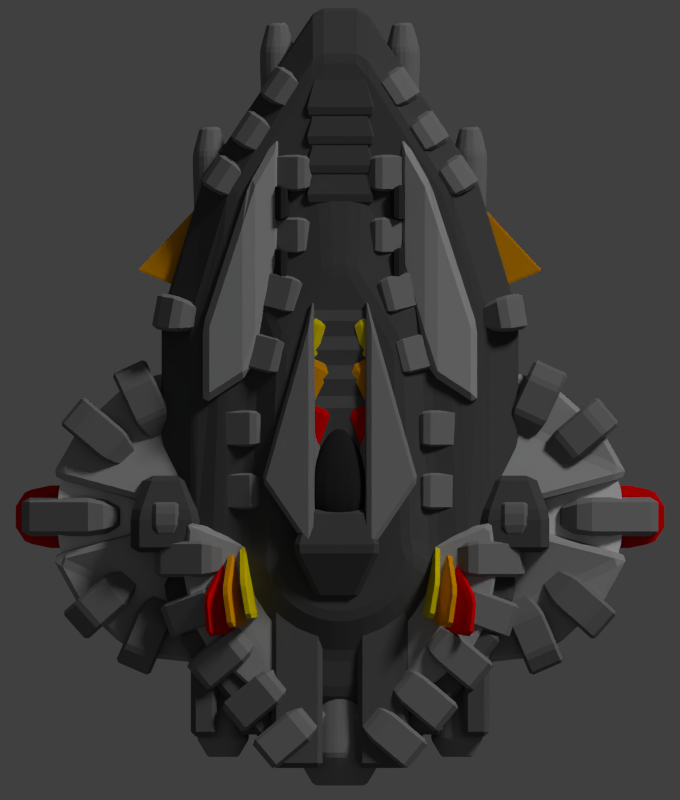 # Source: hai_sea_dragon.blend  (saved by Blender 2.79.0; exported with 4.5.12 LTS)
import bpy
from mathutils import Matrix  # noqa: F401  (used for matrix-valued properties, if any)

bpy.ops.wm.read_factory_settings(use_empty=True)
scene = bpy.context.scene
scene.name = 'Scene'

# ---- collections
col_collection_1 = bpy.data.collections.new('Collection 1'); scene.collection.children.link(col_collection_1)

# ---- materials (node trees are filled in below, after node groups)
mat_material_008 = bpy.data.materials.new('Material.008')
mat_material_008.alpha_threshold = 0.0
mat_material_008.use_transparent_shadow = False
mat_material_008.diffuse_color = (0.1093, 0.1093, 0.1093, 1.0)
mat_material_008.roughness = 0.5
mat_material_032 = bpy.data.materials.new('Material.032')
mat_material_032.alpha_threshold = 0.0
mat_material_032.use_transparent_shadow = False
mat_material_032.diffuse_color = (0.07837, 0.07837, 0.07837, 1.0)
mat_material_032.roughness = 0.5
mat_material_032.specular_intensity = 0.2
mat_material_032.line_color = (0.0, 0.0, 0.0, 1.0)
mat_material_034 = bpy.data.materials.new('Material.034')
mat_material_034.alpha_threshold = 0.0
mat_material_034.use_transparent_shadow = False
mat_material_034.diffuse_color = (0.03594, 0.03594, 0.03594, 1.0)
mat_material_034.roughness = 0.5
mat_material_034.specular_intensity = 0.1
mat_material_034.line_color = (0.0, 0.0, 0.0, 1.0)
mat_material_009 = bpy.data.materials.new('Material.009')
mat_material_009.alpha_threshold = 0.0
mat_material_009.use_transparent_shadow = False
mat_material_009.diffuse_color = (0.214, 0.214, 0.214, 1.0)
mat_material_009.roughness = 0.5
mat_material_009.specular_intensity = 0.1
mat_material_009.line_color = (0.0, 0.0, 0.0, 1.0)
mat_material_026 = bpy.data.materials.new('Material.026')
mat_material_026.alpha_threshold = 0.0
mat_material_026.use_transparent_shadow = False
mat_material_026.diffuse_color = (0.8, 0.6301, 0.0, 1.0)
mat_material_026.roughness = 0.5
mat_material_026.line_color = (0.0, 0.0, 0.0, 1.0)
mat_material_030 = bpy.data.materials.new('Material.030')
mat_material_030.alpha_threshold = 0.0
mat_material_030.use_transparent_shadow = False
mat_material_030.diffuse_color = (0.8, 0.318, 0.0, 1.0)
mat_material_030.roughness = 0.5
mat_material_030.specular_intensity = 0.1739
mat_material_030.line_color = (0.0, 0.0, 0.0, 1.0)
mat_material_012 = bpy.data.materials.new('Material.012')
mat_material_012.alpha_threshold = 0.0
mat_material_012.use_transparent_shadow = False
mat_material_012.diffuse_color = (0.8, 0.0, 0.0, 1.0)
mat_material_012.roughness = 0.5
mat_material_012.specular_intensity = 0.2717
mat_material_012.line_color = (0.0, 0.0, 0.0, 1.0)
mat_material_033 = bpy.data.materials.new('Material.033')
mat_material_033.alpha_threshold = 0.0
mat_material_033.use_transparent_shadow = False
mat_material_033.diffuse_color = (0.3616, 0.3616, 0.3616, 1.0)
mat_material_033.roughness = 0.5
mat_material_033.specular_intensity = 0.2
mat_material_033.line_color = (0.0, 0.0, 0.0, 1.0)
mat_material_023 = bpy.data.materials.new('Material.023')
mat_material_023.alpha_threshold = 0.0
mat_material_023.use_transparent_shadow = False
mat_material_023.diffuse_color = (0.214, 0.214, 0.214, 1.0)
mat_material_023.roughness = 0.5
mat_material_023.specular_intensity = 0.1
mat_material_023.line_color = (0.0, 0.0, 0.0, 1.0)
mat_material_005 = bpy.data.materials.new('Material.005')
mat_material_005.alpha_threshold = 0.0
mat_material_005.use_transparent_shadow = False
mat_material_005.diffuse_color = (0.2585, 0.2585, 0.2585, 1.0)
mat_material_005.roughness = 0.5
mat_material_005.line_color = (0.0, 0.0, 0.0, 1.0)
mat_material_010 = bpy.data.materials.new('Material.010')
mat_material_010.alpha_threshold = 0.0
mat_material_010.use_transparent_shadow = False
mat_material_010.diffuse_color = (0.3672, 0.3672, 0.3672, 1.0)
mat_material_010.roughness = 0.5
mat_material_010.line_color = (0.0, 0.0, 0.0, 1.0)
mat_material_018 = bpy.data.materials.new('Material.018')
mat_material_018.alpha_threshold = 0.0
mat_material_018.use_transparent_shadow = False
mat_material_018.diffuse_color = (0.1789, 0.1789, 0.1789, 1.0)
mat_material_018.roughness = 0.5
mat_material_018.specular_intensity = 0.2
mat_material_018.line_color = (0.0, 0.0, 0.0, 1.0)
mat_material_015 = bpy.data.materials.new('Material.015')
mat_material_015.alpha_threshold = 0.0
mat_material_015.use_transparent_shadow = False
mat_material_015.diffuse_color = (0.214, 0.214, 0.214, 1.0)
mat_material_015.roughness = 0.5
mat_material_015.specular_intensity = 0.1
mat_material_015.line_color = (0.0, 0.0, 0.0, 1.0)
mat_material_013 = bpy.data.materials.new('Material.013')
mat_material_013.alpha_threshold = 0.0
mat_material_013.use_transparent_shadow = False
mat_material_013.diffuse_color = (0.1789, 0.1789, 0.1789, 1.0)
mat_material_013.roughness = 0.5
mat_material_013.line_color = (0.0, 0.0, 0.0, 1.0)
mat_material_011 = bpy.data.materials.new('Material.011')
mat_material_011.alpha_threshold = 0.0
mat_material_011.use_transparent_shadow = False
mat_material_011.roughness = 0.5
mat_material_011.line_color = (0.0, 0.0, 0.0, 1.0)
mat_material_019 = bpy.data.materials.new('Material.019')
mat_material_019.alpha_threshold = 0.0
mat_material_019.use_transparent_shadow = False
mat_material_019.diffuse_color = (0.02309, 0.02309, 0.02309, 1.0)
mat_material_019.roughness = 0.5
mat_material_019.specular_intensity = 0.1
mat_material_019.line_color = (0.0, 0.0, 0.0, 1.0)
mat_material_024 = bpy.data.materials.new('Material.024')
mat_material_024.alpha_threshold = 0.0
mat_material_024.use_transparent_shadow = False
mat_material_024.diffuse_color = (0.214, 0.214, 0.214, 1.0)
mat_material_024.roughness = 0.5
mat_material_024.specular_intensity = 0.1
mat_material_024.line_color = (0.0, 0.0, 0.0, 1.0)
mat_material_025 = bpy.data.materials.new('Material.025')
mat_material_025.alpha_threshold = 0.0
mat_material_025.use_transparent_shadow = False
mat_material_025.diffuse_color = (0.8, 0.0, 0.0, 1.0)
mat_material_025.roughness = 0.5
mat_material_025.specular_intensity = 0.2717
mat_material_025.line_color = (0.0, 0.0, 0.0, 1.0)
mat_material_031 = bpy.data.materials.new('Material.031')
mat_material_031.alpha_threshold = 0.0
mat_material_031.use_transparent_shadow = False
mat_material_031.diffuse_color = (0.8, 0.318, 0.0, 1.0)
mat_material_031.roughness = 0.5
mat_material_031.specular_intensity = 0.1739
mat_material_031.line_color = (0.0, 0.0, 0.0, 1.0)

# ---- material node trees

# ---- world
world_world = bpy.data.worlds.new('World'); scene.world = world_world
world_world.color = (0.05088, 0.05088, 0.05088)
world_world.use_sun_shadow = False
world_world.sun_shadow_jitter_overblur = 0.0
world_world.cycles.sampling_method = 'NONE'
world_world.cycles.sample_map_resolution = 256

# ---- cameras
cam_camera = bpy.data.cameras.new('Camera')
cam_camera.type = 'ORTHO'
cam_camera.clip_end = 100.0
cam_camera.lens = 35.0
cam_camera.sensor_width = 32.0
cam_camera.sensor_height = 18.0
cam_camera.ortho_scale = 12.1
cam_camera.dof.focus_distance = 0.0
cam_camera.dof.aperture_fstop = 128.0

# ---- lights
light_point_007 = bpy.data.lights.new('Point.007', 'POINT')
light_point_007.color = (0.8372, 0.9051, 1.0)
light_point_007.transmission_factor = 0.0
light_point_007.energy = 100.0
light_point_007.shadow_buffer_clip_start = 0.5
light_point_007.shadow_soft_size = 0.1
light_point_007.shadow_maximum_resolution = 0.006
light_point_007.use_absolute_resolution = True
light_point_007.cycles.use_multiple_importance_sampling = False
light_point_006 = bpy.data.lights.new('Point.006', 'POINT')
light_point_006.color = (0.8372, 0.9051, 1.0)
light_point_006.transmission_factor = 0.0
light_point_006.energy = 100.0
light_point_006.shadow_buffer_clip_start = 0.5
light_point_006.shadow_soft_size = 0.1
light_point_006.shadow_maximum_resolution = 0.006
light_point_006.use_absolute_resolution = True
light_point_006.cycles.use_multiple_importance_sampling = False
light_point_005 = bpy.data.lights.new('Point.005', 'POINT')
light_point_005.color = (0.8372, 0.9051, 1.0)
light_point_005.transmission_factor = 0.0
light_point_005.energy = 100.0
light_point_005.shadow_buffer_clip_start = 0.5
light_point_005.shadow_soft_size = 0.1
light_point_005.shadow_maximum_resolution = 0.006
light_point_005.use_absolute_resolution = True
light_point_005.cycles.use_multiple_importance_sampling = False
light_point_004 = bpy.data.lights.new('Point.004', 'POINT')
light_point_004.color = (0.8372, 0.9051, 1.0)
light_point_004.transmission_factor = 0.0
light_point_004.energy = 100.0
light_point_004.shadow_buffer_clip_start = 0.5
light_point_004.shadow_soft_size = 0.1
light_point_004.shadow_maximum_resolution = 0.006
light_point_004.use_absolute_resolution = True
light_point_004.cycles.use_multiple_importance_sampling = False
light_point_003 = bpy.data.lights.new('Point.003', 'POINT')
light_point_003.color = (0.8372, 0.9051, 1.0)
light_point_003.transmission_factor = 0.0
light_point_003.energy = 100.0
light_point_003.shadow_buffer_clip_start = 0.5
light_point_003.shadow_soft_size = 0.1
light_point_003.shadow_maximum_resolution = 0.006
light_point_003.use_absolute_resolution = True
light_point_003.cycles.use_multiple_importance_sampling = False
light_point_002 = bpy.data.lights.new('Point.002', 'POINT')
light_point_002.color = (0.8372, 0.9051, 1.0)
light_point_002.transmission_factor = 0.0
light_point_002.energy = 100.0
light_point_002.shadow_buffer_clip_start = 0.5
light_point_002.shadow_soft_size = 0.1
light_point_002.shadow_maximum_resolution = 0.006
light_point_002.use_absolute_resolution = True
light_point_002.cycles.use_multiple_importance_sampling = False
light_point_001 = bpy.data.lights.new('Point.001', 'POINT')
light_point_001.color = (0.8372, 0.9051, 1.0)
light_point_001.transmission_factor = 0.0
light_point_001.energy = 100.0
light_point_001.shadow_buffer_clip_start = 0.5
light_point_001.shadow_soft_size = 0.1
light_point_001.shadow_maximum_resolution = 0.006
light_point_001.use_absolute_resolution = True
light_point_001.cycles.use_multiple_importance_sampling = False
light_point = bpy.data.lights.new('Point', 'POINT')
light_point.color = (0.8372, 0.9051, 1.0)
light_point.transmission_factor = 0.0
light_point.energy = 100.0
light_point.shadow_buffer_clip_start = 0.5
light_point.shadow_soft_size = 0.1
light_point.shadow_maximum_resolution = 0.006
light_point.use_absolute_resolution = True
light_point.cycles.use_multiple_importance_sampling = False
light_sun = bpy.data.lights.new('Sun', 'SUN')
light_sun.transmission_factor = 0.0
light_sun.angle = 0.1993
light_sun.energy = 1.5
light_sun.shadow_buffer_clip_start = 0.5
light_sun.shadow_soft_size = 0.1
light_sun.shadow_cascade_max_distance = 1000.0
light_sun.cycles.use_multiple_importance_sampling = False

# ---- meshes
me_cube_044 = bpy.data.meshes.new('Cube.044')
me_cube_044.from_pydata([(-0.4663, -0.4555, -0.2947), (-0.7431, 0.1803, -0.3436), (0.7431, 0.1803, -0.3436), (0.4663, -0.4555, -0.2947), (-0.4663, -0.4555, 0.2947), (-0.7431, 0.1803, 0.3436), (0.7431, 0.1803, 0.3436), (0.4663, -0.4555, 0.2947), (-0.4459, 0.5225, -0.2061), (0.4459, 0.5225, -0.2061), (-0.4459, 0.5225, 0.2061), (0.4459, 0.5225, 0.2061)], [], [(4, 5, 1, 0), (2, 1, 8, 9), (6, 7, 3, 2), (7, 4, 0, 3), (0, 1, 2, 3), (7, 6, 5, 4), (10, 11, 9, 8), (6, 2, 9, 11), (5, 6, 11, 10), (1, 5, 10, 8)])
me_cube_044.materials.append(mat_material_008)
me_cube_044.use_remesh_preserve_volume = False
me_cube_044.use_remesh_preserve_attributes = False
me_cube_044.use_mirror_vertex_groups = False
me_cube_044.update()
me_cylinder = bpy.data.meshes.new('Cylinder')
me_cylinder.from_pydata([(2.332, -0.717, -1.092), (2.224, -0.937, 1.543), (2.647, -1.771, -1.047), (2.647, -1.771, 1.047), (2.493, -2.277, -1.047), (2.493, -2.277, 1.047), (2.244, -2.744, -1.047), (2.244, -2.744, 1.047), (1.908, -3.153, -1.047), (1.908, -3.153, 1.047), (1.499, -3.489, -1.047), (1.499, -3.489, 1.047), (1.033, -3.738, -1.047), (1.033, -3.738, 1.047), (0.5265, -3.891, -1.047), (0.5265, -3.891, 1.047), (-1.874e-06, -3.943, -1.047), (-1.874e-06, -3.943, 1.047), (-0.5265, -3.891, -1.047), (-0.5265, -3.891, 1.047), (-1.033, -3.738, -1.047), (-1.033, -3.738, 1.047), (-1.499, -3.489, -1.047), (-1.499, -3.489, 1.047), (-1.908, -3.153, -1.047), (-1.908, -3.153, 1.047), (-2.244, -2.744, -1.047), (-2.244, -2.744, 1.047), (-2.493, -2.277, -1.047), (-2.493, -2.277, 1.047), (-2.647, -1.771, -1.047), (-2.647, -1.771, 1.047), (-2.332, -0.717, -1.092), (-2.224, -0.937, 1.543), (2.05, -1.245, -2.032), (1.877, -1.245, 2.032), (2.01, -1.645, -2.032), (2.01, -1.645, 2.032), (1.894, -2.029, -2.032), (1.894, -2.029, 2.032), (1.704, -2.384, -2.032), (1.704, -2.384, 2.032), (1.449, -2.694, -2.032), (1.449, -2.694, 2.032), (1.139, -2.949, -2.032), (1.139, -2.949, 2.032), (0.7844, -3.139, -2.032), (0.7844, -3.139, 2.032), (0.3999, -3.255, -2.032), (0.3999, -3.255, 2.032), (-1.569e-06, -3.295, -2.032), (-1.592e-06, -3.295, 2.032), (-0.3999, -3.255, -2.032), (-0.3999, -3.255, 2.032), (-0.7845, -3.139, -2.032), (-0.7845, -3.139, 2.032), (-1.139, -2.949, -2.032), (-1.139, -2.949, 2.032), (-1.449, -2.694, -2.032), (-1.449, -2.694, 2.032), (-1.704, -2.384, -2.032), (-1.704, -2.384, 2.032), (-1.894, -2.029, -2.032), (-1.894, -2.029, 2.032), (-2.01, -1.645, -2.032), (-2.01, -1.645, 2.032), (-2.05, -1.245, -2.032), (-1.877, -1.245, 2.032), (2.332, 2.56, -1.092), (2.224, 2.39, 1.543), (-2.224, 2.39, 1.543), (-2.332, 2.56, -1.092), (1.771, 4.401, -1.943), (1.655, 4.268, 1.954), (-1.771, 4.401, -1.943), (-1.655, 4.268, 1.954), (-0.3524, 6.334, -2.032), (-0.3524, 6.334, 2.032), (0.3524, 6.334, -2.032), (0.3524, 6.334, 2.032), (2.699, -1.245, 0.3491), (2.699, -1.245, -0.3491), (2.647, -1.771, 0.3491), (2.647, -1.771, -0.3491), (2.493, -2.277, 0.3491), (2.493, -2.277, -0.3491), (2.244, -2.744, 0.3491), (2.244, -2.744, -0.3491), (1.908, -3.153, 0.3491), (1.908, -3.153, -0.3491), (1.499, -3.489, 0.3491), (1.499, -3.489, -0.3491), (1.033, -3.738, 0.3491), (1.033, -3.738, -0.3491), (0.5265, -3.891, 0.3491), (0.5265, -3.891, -0.3491), (-1.874e-06, -3.943, 0.3491), (-1.874e-06, -3.943, -0.3491), (-0.5265, -3.891, 0.3491), (-0.5265, -3.891, -0.3491), (-1.033, -3.738, 0.3491), (-1.033, -3.738, -0.3491), (-1.499, -3.489, 0.3491), (-1.499, -3.489, -0.3491), (-1.908, -3.153, 0.3491), (-1.908, -3.153, -0.3491), (-2.244, -2.744, 0.3491), (-2.244, -2.744, -0.3491), (-2.493, -2.277, 0.3491), (-2.493, -2.277, -0.3491), (-2.647, -1.771, 0.3491), (-2.647, -1.771, -0.3491), (-2.699, -1.245, 0.3491), (-2.699, -1.245, -0.3491), (2.699, 2.418, 0.3491), (2.699, 2.418, -0.3491), (-2.699, 2.418, 0.3491), (-2.699, 2.418, -0.3491), (-2.05, 4.548, -0.6772), (-2.05, 4.548, 0.6772), (2.05, 4.548, -0.6772), (2.05, 4.548, 0.6772), (-0.3524, 7.07, -0.6772), (-0.3524, 7.07, 0.6772), (0.3524, 7.07, -0.6772), (0.3524, 7.07, 0.6772), (1.505, -1.48, 2.152), (1.405, -1.18, 2.152), (1.418, -1.768, 2.152), (1.276, -2.033, 2.152), (1.085, -2.265, 2.152), (0.8524, -2.456, 2.152), (0.5871, -2.598, 2.152), (0.2993, -2.685, 2.152), (-1.351e-06, -2.715, 2.152), (-0.2993, -2.685, 2.152), (-0.5872, -2.598, 2.152), (-0.8524, -2.456, 2.152), (-1.085, -2.265, 2.152), (-1.276, -2.033, 2.152), (-1.418, -1.768, 2.152), (-1.505, -1.48, 2.152), (-1.405, -1.18, 2.152), (1.239, 2.946, 2.093), (-1.239, 2.946, 2.093), (-0.2637, 4.492, 2.152), (0.2637, 4.492, 2.152), (1.095, -1.249, 2.849), (1.022, -1.031, 2.849), (1.031, -1.458, 2.849), (0.9283, -1.651, 2.849), (0.7894, -1.82, 2.849), (0.6203, -1.959, 2.849), (0.4272, -2.062, 2.849), (0.2178, -2.126, 2.849), (-1.15e-06, -2.147, 2.849), (-0.2178, -2.126, 2.849), (-0.4272, -2.062, 2.849), (-0.6203, -1.959, 2.849), (-0.7894, -1.82, 2.849), (-0.9283, -1.651, 2.849), (-1.031, -1.458, 2.849), (-1.095, -1.249, 2.849), (-1.022, -1.031, 2.849), (0.9012, 1.972, 2.807), (-0.9012, 1.972, 2.807), (-0.1919, 3.097, 2.849), (0.1919, 3.097, 2.849)], [], [(80, 1, 3, 82), (82, 3, 5, 84), (84, 5, 7, 86), (86, 7, 9, 88), (88, 9, 11, 90), (90, 11, 13, 92), (92, 13, 15, 94), (94, 15, 17, 96), (96, 17, 19, 98), (98, 19, 21, 100), (100, 21, 23, 102), (102, 23, 25, 104), (104, 25, 27, 106), (106, 27, 29, 108), (108, 29, 31, 110), (110, 31, 33, 112), (0, 34, 72, 68), (4, 6, 40, 38), (22, 24, 58, 56), (7, 5, 39, 41), (25, 23, 57, 59), (6, 8, 42, 40), (24, 26, 60, 58), (9, 7, 41, 43), (27, 25, 59, 61), (112, 33, 70, 116), (8, 10, 44, 42), (26, 28, 62, 60), (11, 9, 43, 45), (29, 27, 61, 63), (10, 12, 46, 44), (33, 67, 75, 70), (28, 30, 64, 62), (13, 11, 45, 47), (31, 29, 63, 65), (12, 14, 48, 46), (30, 32, 66, 64), (15, 13, 47, 49), (33, 31, 65, 67), (14, 16, 50, 48), (66, 32, 71, 74), (17, 15, 49, 51), (16, 18, 52, 50), (19, 17, 51, 53), (0, 2, 36, 34), (18, 20, 54, 52), (3, 1, 35, 37), (35, 1, 69, 73), (21, 19, 53, 55), (2, 4, 38, 36), (20, 22, 56, 54), (5, 3, 37, 39), (81, 0, 68, 115), (23, 21, 55, 57), (117, 118, 74, 71), (115, 68, 72, 120), (72, 74, 76, 78), (65, 63, 140, 141), (34, 36, 38, 40, 42, 44, 46, 48, 50, 52, 54, 56, 58, 60, 62, 64, 66, 74, 72), (122, 124, 78, 76), (119, 75, 77, 123), (57, 55, 136, 137), (120, 72, 78, 124), (73, 121, 125, 79), (121, 120, 124, 125), (74, 118, 122, 76), (118, 119, 123, 122), (77, 79, 125, 123), (123, 125, 124, 122), (69, 114, 121, 73), (114, 115, 120, 121), (70, 75, 119, 116), (116, 119, 118, 117), (1, 80, 114, 69), (80, 81, 115, 114), (32, 113, 117, 71), (113, 112, 116, 117), (30, 111, 113, 32), (111, 110, 112, 113), (28, 109, 111, 30), (109, 108, 110, 111), (26, 107, 109, 28), (107, 106, 108, 109), (24, 105, 107, 26), (105, 104, 106, 107), (22, 103, 105, 24), (103, 102, 104, 105), (20, 101, 103, 22), (101, 100, 102, 103), (18, 99, 101, 20), (99, 98, 100, 101), (16, 97, 99, 18), (97, 96, 98, 99), (14, 95, 97, 16), (95, 94, 96, 97), (12, 93, 95, 14), (93, 92, 94, 95), (10, 91, 93, 12), (91, 90, 92, 93), (8, 89, 91, 10), (89, 88, 90, 91), (6, 87, 89, 8), (87, 86, 88, 89), (4, 85, 87, 6), (85, 84, 86, 87), (2, 83, 85, 4), (83, 82, 84, 85), (0, 81, 83, 2), (81, 80, 82, 83), (142, 141, 162, 163), (126, 127, 148, 147), (43, 41, 129, 130), (51, 49, 133, 134), (59, 57, 137, 138), (37, 35, 127, 126), (77, 75, 144, 145), (67, 65, 141, 142), (45, 43, 130, 131), (73, 79, 146, 143), (53, 51, 134, 135), (75, 67, 142, 144), (61, 59, 138, 139), (39, 37, 126, 128), (35, 73, 143, 127), (47, 45, 131, 132), (55, 53, 135, 136), (63, 61, 139, 140), (41, 39, 128, 129), (79, 77, 145, 146), (49, 47, 132, 133), (147, 148, 164, 165, 163, 162, 161, 160, 159, 158, 157, 156, 155, 154, 153, 152, 151, 150, 149), (165, 164, 167, 166), (135, 134, 155, 156), (128, 126, 147, 149), (127, 143, 164, 148), (136, 135, 156, 157), (129, 128, 149, 150), (144, 142, 163, 165), (137, 136, 157, 158), (130, 129, 150, 151), (138, 137, 158, 159), (131, 130, 151, 152), (146, 145, 166, 167), (139, 138, 159, 160), (132, 131, 152, 153), (145, 144, 165, 166), (140, 139, 160, 161), (133, 132, 153, 154), (143, 146, 167, 164), (141, 140, 161, 162), (134, 133, 154, 155)])
me_cylinder.materials.append(mat_material_032)
me_cylinder.use_remesh_preserve_volume = False
me_cylinder.use_remesh_preserve_attributes = False
me_cylinder.use_mirror_vertex_groups = False
me_cylinder.update()
me_cube_001 = bpy.data.meshes.new('Cube.001')
me_cube_001.from_pydata([(-0.3765, -0.1174, -0.2947), (-0.3765, 0.1188, -0.5112), (0.3765, 0.1188, -0.5112), (0.3765, -0.1174, -0.2947), (-0.3765, -0.1174, 0.2947), (-0.3765, 0.1188, 0.5112), (0.3765, 0.1188, 0.5112), (0.3765, -0.1174, 0.2947), (-0.2259, 0.2459, -0.3067), (0.2259, 0.2459, -0.3067), (-0.2259, 0.2459, 0.3067), (0.2259, 0.2459, 0.3067)], [], [(4, 5, 1, 0), (2, 1, 8, 9), (6, 7, 3, 2), (7, 4, 0, 3), (0, 1, 2, 3), (7, 6, 5, 4), (10, 11, 9, 8), (6, 2, 9, 11), (5, 6, 11, 10), (1, 5, 10, 8)])
me_cube_001.materials.append(mat_material_034)
me_cube_001.use_remesh_preserve_volume = False
me_cube_001.use_remesh_preserve_attributes = False
me_cube_001.use_mirror_vertex_groups = False
me_cube_001.update()
me_cube_041 = bpy.data.meshes.new('Cube.041')
me_cube_041.from_pydata([(-0.4663, -0.4555, -0.2947), (-0.7431, 0.1803, -0.3526), (0.7431, 0.1803, -0.3526), (0.4663, -0.4555, -0.2947), (-0.4663, -0.4555, 0.2947), (-0.7431, 0.1803, 0.3526), (0.7431, 0.1803, 0.3526), (0.4663, -0.4555, 0.2947), (-0.4459, 0.5225, -0.2116), (0.4459, 0.5225, -0.2116), (-0.4459, 0.5225, 0.2116), (0.4459, 0.5225, 0.2116)], [], [(4, 5, 1, 0), (2, 1, 8, 9), (6, 7, 3, 2), (7, 4, 0, 3), (0, 1, 2, 3), (7, 6, 5, 4), (10, 11, 9, 8), (6, 2, 9, 11), (5, 6, 11, 10), (1, 5, 10, 8)])
me_cube_041.materials.append(mat_material_032)
me_cube_041.use_remesh_preserve_volume = False
me_cube_041.use_remesh_preserve_attributes = False
me_cube_041.use_mirror_vertex_groups = False
me_cube_041.update()
me_cube_040 = bpy.data.meshes.new('Cube.040')
me_cube_040.from_pydata([(-0.3765, -0.4555, -0.2181), (-0.3765, -0.1901, -0.3783), (0.3765, -0.1901, -0.3783), (0.3765, -0.4555, -0.2181), (-0.3765, -0.4555, 0.2181), (-0.3765, -0.1901, 0.3783), (0.3765, -0.1901, 0.3783), (0.3765, -0.4555, 0.2181), (-0.2259, 0.1522, -0.227), (0.2259, 0.1522, -0.227), (-0.2259, 0.1522, 0.227), (0.2259, 0.1522, 0.227)], [], [(4, 5, 1, 0), (2, 1, 8, 9), (6, 7, 3, 2), (7, 4, 0, 3), (0, 1, 2, 3), (7, 6, 5, 4), (10, 11, 9, 8), (6, 2, 9, 11), (5, 6, 11, 10), (1, 5, 10, 8)])
me_cube_040.materials.append(mat_material_009)
me_cube_040.use_remesh_preserve_volume = False
me_cube_040.use_remesh_preserve_attributes = False
me_cube_040.use_mirror_vertex_groups = False
me_cube_040.update()
me_cube_039 = bpy.data.meshes.new('Cube.039')
me_cube_039.from_pydata([(-0.3765, -0.4555, -0.2181), (-0.3765, -0.1901, -0.3783), (0.3765, -0.1901, -0.3783), (0.3765, -0.4555, -0.2181), (-0.3765, -0.4555, 0.2181), (-0.3765, -0.1901, 0.3783), (0.3765, -0.1901, 0.3783), (0.3765, -0.4555, 0.2181), (-0.2259, 0.1522, -0.227), (0.2259, 0.1522, -0.227), (-0.2259, 0.1522, 0.227), (0.2259, 0.1522, 0.227)], [], [(4, 5, 1, 0), (2, 1, 8, 9), (6, 7, 3, 2), (7, 4, 0, 3), (0, 1, 2, 3), (7, 6, 5, 4), (10, 11, 9, 8), (6, 2, 9, 11), (5, 6, 11, 10), (1, 5, 10, 8)])
me_cube_039.materials.append(mat_material_009)
me_cube_039.use_remesh_preserve_volume = False
me_cube_039.use_remesh_preserve_attributes = False
me_cube_039.use_mirror_vertex_groups = False
me_cube_039.update()
me_cube_038 = bpy.data.meshes.new('Cube.038')
me_cube_038.from_pydata([(-0.4469, -0.1914, -0.2235), (0.4469, -0.1914, -0.2235), (-0.4469, -0.1914, 0.2235), (0.4469, -0.1914, 0.2235), (-0.4469, 0.1914, -0.2235), (0.4469, 0.1914, -0.2235), (-0.4469, 0.1914, 0.2235), (0.4469, 0.1914, 0.2235)], [], [(1, 0, 4, 5), (6, 7, 5, 4), (3, 1, 5, 7), (2, 3, 7, 6), (0, 2, 6, 4), (2, 0, 1, 3)])
me_cube_038.materials.append(mat_material_026)
me_cube_038.use_remesh_preserve_volume = False
me_cube_038.use_remesh_preserve_attributes = False
me_cube_038.use_mirror_vertex_groups = False
me_cube_038.update()
me_cube_037 = bpy.data.meshes.new('Cube.037')
me_cube_037.from_pydata([(-0.4469, -0.2181, -0.2235), (0.4469, -0.2181, -0.2235), (-0.4469, -0.2181, 0.2235), (0.4469, -0.2181, 0.2235), (-0.4469, 0.3018, -0.2235), (0.4469, 0.3018, -0.2235), (-0.4469, 0.3018, 0.2235), (0.4469, 0.3018, 0.2235)], [], [(1, 0, 4, 5), (6, 7, 5, 4), (3, 1, 5, 7), (2, 3, 7, 6), (0, 2, 6, 4), (2, 0, 1, 3)])
me_cube_037.materials.append(mat_material_030)
me_cube_037.use_remesh_preserve_volume = False
me_cube_037.use_remesh_preserve_attributes = False
me_cube_037.use_mirror_vertex_groups = False
me_cube_037.update()
me_cube_036 = bpy.data.meshes.new('Cube.036')
me_cube_036.from_pydata([(-0.2905, -0.4479, -0.2235), (-0.4469, -0.0903, -0.2235), (0.4469, -0.0903, -0.2235), (0.2905, -0.4479, -0.2235), (-0.2905, -0.4479, 0.2235), (-0.4469, -0.0903, 0.2235), (0.4469, -0.0903, 0.2235), (0.2905, -0.4479, 0.2235), (-0.4469, 0.3876, -0.2235), (0.4469, 0.3876, -0.2235), (-0.4469, 0.3876, 0.2235), (0.4469, 0.3876, 0.2235)], [], [(4, 5, 1, 0), (2, 1, 8, 9), (6, 7, 3, 2), (7, 4, 0, 3), (0, 1, 2, 3), (7, 6, 5, 4), (10, 11, 9, 8), (6, 2, 9, 11), (5, 6, 11, 10), (1, 5, 10, 8)])
me_cube_036.materials.append(mat_material_012)
me_cube_036.use_remesh_preserve_volume = False
me_cube_036.use_remesh_preserve_attributes = False
me_cube_036.use_mirror_vertex_groups = False
me_cube_036.update()
me_cube_034 = bpy.data.meshes.new('Cube.034')
me_cube_034.from_pydata([(-0.3765, -0.4555, -0.2947), (-0.3765, 0.1803, -0.5112), (0.3765, 0.1803, -0.5112), (0.3765, -0.4555, -0.2947), (-0.3765, -0.4555, 0.2947), (-0.3765, 0.1803, 0.5112), (0.3765, 0.1803, 0.5112), (0.3765, -0.4555, 0.2947), (-0.2259, 0.5225, -0.3067), (0.2259, 0.5225, -0.3067), (-0.2259, 0.5225, 0.3067), (0.2259, 0.5225, 0.3067)], [], [(4, 5, 1, 0), (2, 1, 8, 9), (6, 7, 3, 2), (7, 4, 0, 3), (0, 1, 2, 3), (7, 6, 5, 4), (10, 11, 9, 8), (6, 2, 9, 11), (5, 6, 11, 10), (1, 5, 10, 8)])
me_cube_034.materials.append(mat_material_009)
me_cube_034.use_remesh_preserve_volume = False
me_cube_034.use_remesh_preserve_attributes = False
me_cube_034.use_mirror_vertex_groups = False
me_cube_034.update()
me_cube_033 = bpy.data.meshes.new('Cube.033')
me_cube_033.from_pydata([(-0.3765, -0.4555, -0.2947), (-0.3765, 0.1803, -0.5112), (0.3765, 0.1803, -0.5112), (0.3765, -0.4555, -0.2947), (-0.3765, -0.4555, 0.2947), (-0.3765, 0.1803, 0.5112), (0.3765, 0.1803, 0.5112), (0.3765, -0.4555, 0.2947), (-0.2259, 0.5225, -0.3067), (0.2259, 0.5225, -0.3067), (-0.2259, 0.5225, 0.3067), (0.2259, 0.5225, 0.3067)], [], [(4, 5, 1, 0), (2, 1, 8, 9), (6, 7, 3, 2), (7, 4, 0, 3), (0, 1, 2, 3), (7, 6, 5, 4), (10, 11, 9, 8), (6, 2, 9, 11), (5, 6, 11, 10), (1, 5, 10, 8)])
me_cube_033.materials.append(mat_material_009)
me_cube_033.use_remesh_preserve_volume = False
me_cube_033.use_remesh_preserve_attributes = False
me_cube_033.use_mirror_vertex_groups = False
me_cube_033.update()
me_cube_032 = bpy.data.meshes.new('Cube.032')
me_cube_032.from_pydata([(-0.3765, -0.4555, -0.2947), (-0.3765, 0.1803, -0.5112), (0.3765, 0.1803, -0.5112), (0.3765, -0.4555, -0.2947), (-0.3765, -0.4555, 0.2947), (-0.3765, 0.1803, 0.5112), (0.3765, 0.1803, 0.5112), (0.3765, -0.4555, 0.2947), (-0.2259, 0.5225, -0.3067), (0.2259, 0.5225, -0.3067), (-0.2259, 0.5225, 0.3067), (0.2259, 0.5225, 0.3067)], [], [(4, 5, 1, 0), (2, 1, 8, 9), (6, 7, 3, 2), (7, 4, 0, 3), (0, 1, 2, 3), (7, 6, 5, 4), (10, 11, 9, 8), (6, 2, 9, 11), (5, 6, 11, 10), (1, 5, 10, 8)])
me_cube_032.materials.append(mat_material_009)
me_cube_032.use_remesh_preserve_volume = False
me_cube_032.use_remesh_preserve_attributes = False
me_cube_032.use_mirror_vertex_groups = False
me_cube_032.update()
me_cube_031 = bpy.data.meshes.new('Cube.031')
me_cube_031.from_pydata([(-0.05944, 0.4066, -0.2161), (-0.05944, 0.4066, 0.853), (-0.05944, 3.28, -0.2161), (-0.05944, 3.28, 0.853), (0.6378, -0.04871, -0.1037), (0.6378, -0.04871, 0.7406), (0.6378, 1.144, -0.1037), (0.6378, 1.144, 0.7406), (-0.5481, 4.151, -0.06973), (-0.5481, 2.065, -0.06973), (-0.5481, 2.065, 0.7067), (-0.5481, 4.151, 0.7067)], [], [(1, 3, 11, 10), (2, 3, 7, 6), (6, 7, 5, 4), (4, 5, 1, 0), (2, 6, 4, 0), (7, 3, 1, 5), (9, 10, 11, 8), (2, 0, 9, 8), (3, 2, 8, 11), (0, 1, 10, 9)])
me_cube_031.materials.append(mat_material_033)
me_cube_031.use_remesh_preserve_volume = False
me_cube_031.use_remesh_preserve_attributes = False
me_cube_031.use_mirror_vertex_groups = False
me_cube_031.update()
me_cylinder_007 = bpy.data.meshes.new('Cylinder.007')
me_cylinder_007.from_pydata([(-8.933e-08, 0.2708, 1.417), (-8.933e-08, 0.2708, 1.688), (0.1354, 0.2345, 1.417), (0.1354, 0.2345, 1.688), (0.2345, 0.1354, 1.417), (0.2345, 0.1354, 1.688), (0.2708, -2.893e-08, 1.417), (0.2708, -8.489e-09, 1.688), (0.2345, -0.1354, 1.417), (0.2345, -0.1354, 1.688), (0.1354, -0.2345, 1.417), (0.1354, -0.2345, 1.688), (-4.844e-08, -0.2708, 1.417), (-4.844e-08, -0.2708, 1.688), (-0.1354, -0.2345, 1.417), (-0.1354, -0.2345, 1.688), (-0.2345, -0.1354, 1.417), (-0.2345, -0.1354, 1.688), (-0.2708, -1.43e-07, 1.417), (-0.2708, -1.226e-07, 1.688), (-0.2345, 0.1354, 1.417), (-0.2345, 0.1354, 1.688), (-0.1354, 0.2345, 1.417), (-0.1354, 0.2345, 1.688), (-1.313e-07, 0.1625, 2.094), (0.08124, 0.1407, 2.094), (0.1407, 0.08124, 2.094), (0.1625, -2.969e-08, 2.094), (0.1407, -0.08124, 2.094), (0.08124, -0.1407, 2.094), (-1.068e-07, -0.1625, 2.094), (-0.08124, -0.1407, 2.094), (-0.1407, -0.08124, 2.094), (-0.1625, -9.813e-08, 2.094), (-0.1407, 0.08124, 2.094), (-0.08124, 0.1407, 2.094), (1.033e-07, 0.1625, -1.833), (0.08124, 0.1407, -1.833), (0.1407, 0.08124, -1.833), (0.1625, -3.926e-08, -1.833), (0.1407, -0.08124, -1.833), (0.08124, -0.1407, -1.833), (1.278e-07, -0.1625, -1.833), (-0.08124, -0.1407, -1.833), (-0.1407, -0.08124, -1.833), (-0.1625, -1.077e-07, -1.833), (-0.1407, 0.08124, -1.833), (-0.08124, 0.1407, -1.833)], [], [(0, 1, 3, 2), (2, 3, 5, 4), (4, 5, 7, 6), (6, 7, 9, 8), (8, 9, 11, 10), (10, 11, 13, 12), (12, 13, 15, 14), (14, 15, 17, 16), (16, 17, 19, 18), (18, 19, 21, 20), (1, 23, 35, 24), (22, 23, 1, 0), (20, 21, 23, 22), (22, 0, 36, 47), (25, 24, 35, 34, 33, 32, 31, 30, 29, 28, 27, 26), (23, 21, 34, 35), (21, 19, 33, 34), (19, 17, 32, 33), (17, 15, 31, 32), (15, 13, 30, 31), (13, 11, 29, 30), (11, 9, 28, 29), (9, 7, 27, 28), (7, 5, 26, 27), (5, 3, 25, 26), (3, 1, 24, 25), (36, 37, 38, 39, 40, 41, 42, 43, 44, 45, 46, 47), (20, 22, 47, 46), (18, 20, 46, 45), (16, 18, 45, 44), (14, 16, 44, 43), (12, 14, 43, 42), (10, 12, 42, 41), (8, 10, 41, 40), (6, 8, 40, 39), (4, 6, 39, 38), (2, 4, 38, 37), (0, 2, 37, 36)])
me_cylinder_007.materials.append(mat_material_023)
me_cylinder_007.use_remesh_preserve_volume = False
me_cylinder_007.use_remesh_preserve_attributes = False
me_cylinder_007.use_mirror_vertex_groups = False
me_cylinder_007.update()
me_cube_013 = bpy.data.meshes.new('Cube.013')
me_cube_013.from_pydata([(-0.3765, -0.4555, -0.4959), (-0.3765, 0.1803, -0.5112), (0.3765, 0.1803, -0.5112), (0.3765, -0.4555, -0.4959), (-0.3765, -0.4555, 0.4959), (-0.3765, 0.1803, 0.5112), (0.3765, 0.1803, 0.5112), (0.3765, -0.4555, 0.4959), (-0.2259, 0.5225, -0.3067), (0.2259, 0.5225, -0.3067), (-0.2259, 0.5225, 0.3067), (0.2259, 0.5225, 0.3067)], [], [(4, 5, 1, 0), (2, 1, 8, 9), (6, 7, 3, 2), (7, 4, 0, 3), (0, 1, 2, 3), (7, 6, 5, 4), (10, 11, 9, 8), (6, 2, 9, 11), (5, 6, 11, 10), (1, 5, 10, 8)])
me_cube_013.materials.append(mat_material_009)
me_cube_013.use_remesh_preserve_volume = False
me_cube_013.use_remesh_preserve_attributes = False
me_cube_013.use_mirror_vertex_groups = False
me_cube_013.update()
me_cube_012 = bpy.data.meshes.new('Cube.012')
me_cube_012.from_pydata([(-0.3765, -0.4555, -0.3933), (-0.3765, 0.1803, -0.5112), (0.3765, 0.1803, -0.5112), (0.3765, -0.4555, -0.3933), (-0.3765, -0.4555, 0.3933), (-0.3765, 0.1803, 0.5112), (0.3765, 0.1803, 0.5112), (0.3765, -0.4555, 0.3933), (-0.2259, 0.5225, -0.3067), (0.2259, 0.5225, -0.3067), (-0.2259, 0.5225, 0.3067), (0.2259, 0.5225, 0.3067)], [], [(4, 5, 1, 0), (2, 1, 8, 9), (6, 7, 3, 2), (7, 4, 0, 3), (0, 1, 2, 3), (7, 6, 5, 4), (10, 11, 9, 8), (6, 2, 9, 11), (5, 6, 11, 10), (1, 5, 10, 8)])
me_cube_012.materials.append(mat_material_009)
me_cube_012.use_remesh_preserve_volume = False
me_cube_012.use_remesh_preserve_attributes = False
me_cube_012.use_mirror_vertex_groups = False
me_cube_012.update()
me_cube_011 = bpy.data.meshes.new('Cube.011')
me_cube_011.from_pydata([(-0.3765, -0.4555, -0.3933), (-0.3765, 0.1803, -0.5112), (0.3765, 0.1803, -0.5112), (0.3765, -0.4555, -0.3933), (-0.3765, -0.4555, 0.3933), (-0.3765, 0.1803, 0.5112), (0.3765, 0.1803, 0.5112), (0.3765, -0.4555, 0.3933), (-0.2259, 0.5225, -0.3067), (0.2259, 0.5225, -0.3067), (-0.2259, 0.5225, 0.3067), (0.2259, 0.5225, 0.3067)], [], [(4, 5, 1, 0), (2, 1, 8, 9), (6, 7, 3, 2), (7, 4, 0, 3), (0, 1, 2, 3), (7, 6, 5, 4), (10, 11, 9, 8), (6, 2, 9, 11), (5, 6, 11, 10), (1, 5, 10, 8)])
me_cube_011.materials.append(mat_material_009)
me_cube_011.use_remesh_preserve_volume = False
me_cube_011.use_remesh_preserve_attributes = False
me_cube_011.use_mirror_vertex_groups = False
me_cube_011.update()
me_cube_010 = bpy.data.meshes.new('Cube.010')
me_cube_010.from_pydata([(-0.3765, -0.4555, -0.2947), (-0.3765, 0.1803, -0.5112), (0.3765, 0.1803, -0.5112), (0.3765, -0.4555, -0.2947), (-0.3765, -0.4555, 0.2947), (-0.3765, 0.1803, 0.5112), (0.3765, 0.1803, 0.5112), (0.3765, -0.4555, 0.2947), (-0.2259, 0.5225, -0.3067), (0.2259, 0.5225, -0.3067), (-0.2259, 0.5225, 0.3067), (0.2259, 0.5225, 0.3067)], [], [(4, 5, 1, 0), (2, 1, 8, 9), (6, 7, 3, 2), (7, 4, 0, 3), (0, 1, 2, 3), (7, 6, 5, 4), (10, 11, 9, 8), (6, 2, 9, 11), (5, 6, 11, 10), (1, 5, 10, 8)])
me_cube_010.materials.append(mat_material_009)
me_cube_010.use_remesh_preserve_volume = False
me_cube_010.use_remesh_preserve_attributes = False
me_cube_010.use_mirror_vertex_groups = False
me_cube_010.update()
me_cube_008 = bpy.data.meshes.new('Cube.008')
me_cube_008.from_pydata([(-0.1981, -0.8911, -0.5924), (-0.1981, -0.8911, 0.5924), (-0.1981, 0.8911, -0.5924), (-0.1981, 0.8911, 0.5924), (0.1981, -0.8911, -0.5924), (0.1981, -0.8911, 0.5924), (0.1981, 0.8911, -0.5924), (0.1981, 0.8911, 0.5924)], [], [(0, 1, 3, 2), (2, 3, 7, 6), (6, 7, 5, 4), (4, 5, 1, 0), (2, 6, 4, 0), (7, 3, 1, 5)])
me_cube_008.materials.append(mat_material_008)
me_cube_008.use_remesh_preserve_volume = False
me_cube_008.use_remesh_preserve_attributes = False
me_cube_008.use_mirror_vertex_groups = False
me_cube_008.update()
me_cylinder_004 = bpy.data.meshes.new('Cylinder.004')
me_cylinder_004.from_pydata([(4.049e-08, 0.3218, -1.022), (3.45e-08, 0.3938, 0.3085), (0.06278, 0.3156, -1.022), (0.07683, 0.3862, 0.3085), (0.1232, 0.2973, -1.022), (0.1507, 0.3638, 0.3085), (0.1788, 0.2676, -1.022), (0.2188, 0.3274, 0.3085), (0.2276, 0.2276, -1.022), (0.2785, 0.2785, 0.3085), (0.2676, 0.1788, -1.022), (0.3274, 0.2188, 0.3085), (0.2973, 0.1232, -1.022), (0.3638, 0.1507, 0.3085), (0.3156, 0.06278, -1.022), (0.3862, 0.07683, 0.3085), (0.3218, 2.103e-07, -1.022), (0.3938, 2.227e-07, 0.3085), (0.3156, -0.06278, -1.022), (0.3862, -0.07683, 0.3085), (0.2973, -0.1232, -1.022), (0.3638, -0.1507, 0.3085), (0.2676, -0.1788, -1.022), (0.3274, -0.2188, 0.3085), (0.2276, -0.2276, -1.022), (0.2785, -0.2785, 0.3085), (0.1788, -0.2676, -1.022), (0.2188, -0.3274, 0.3085), (0.1232, -0.2973, -1.022), (0.1507, -0.3638, 0.3085), (0.06278, -0.3156, -1.022), (0.07683, -0.3862, 0.3085), (-6.437e-08, -0.3218, -1.022), (-9.382e-08, -0.3938, 0.3085), (-0.06278, -0.3156, -1.022), (-0.07683, -0.3862, 0.3085), (-0.1232, -0.2973, -1.022), (-0.1507, -0.3638, 0.3085), (-0.1788, -0.2676, -1.022), (-0.2188, -0.3274, 0.3085), (-0.2276, -0.2276, -1.022), (-0.2785, -0.2785, 0.3085), (-0.2676, -0.1788, -1.022), (-0.3274, -0.2188, 0.3085), (-0.2973, -0.1232, -1.022), (-0.3638, -0.1507, 0.3085), (-0.3156, -0.06278, -1.022), (-0.3862, -0.07683, 0.3085), (-0.3218, 4.967e-07, -1.022), (-0.3938, 5.732e-07, 0.3085), (-0.3156, 0.06278, -1.022), (-0.3862, 0.07683, 0.3085), (-0.2973, 0.1232, -1.022), (-0.3638, 0.1507, 0.3085), (-0.2676, 0.1788, -1.022), (-0.3274, 0.2188, 0.3085), (-0.2276, 0.2276, -1.022), (-0.2785, 0.2785, 0.3085), (-0.1788, 0.2676, -1.022), (-0.2188, 0.3274, 0.3085), (-0.1232, 0.2973, -1.022), (-0.1507, 0.3638, 0.3085), (-0.06278, 0.3156, -1.022), (-0.07683, 0.3862, 0.3085), (0.04541, 0.2283, 0.5753), (4.361e-08, 0.2328, 0.5753), (0.08907, 0.215, 0.5753), (0.1293, 0.1935, 0.5753), (0.1646, 0.1646, 0.5753), (0.1935, 0.1293, 0.5753), (0.215, 0.08907, 0.5753), (0.2283, 0.04541, 0.5753), (0.2328, 2.579e-07, 0.5753), (0.2283, -0.04541, 0.5753), (0.215, -0.08907, 0.5753), (0.1935, -0.1293, 0.5753), (0.1646, -0.1646, 0.5753), (0.1293, -0.1935, 0.5753), (0.08907, -0.215, 0.5753), (0.04541, -0.2283, 0.5753), (-3.224e-08, -0.2328, 0.5753), (-0.04541, -0.2283, 0.5753), (-0.08907, -0.215, 0.5753), (-0.1293, -0.1935, 0.5753), (-0.1646, -0.1646, 0.5753), (-0.1935, -0.1293, 0.5753), (-0.215, -0.08907, 0.5753), (-0.2283, -0.04541, 0.5753), (-0.2328, 4.651e-07, 0.5753), (-0.2283, 0.04541, 0.5753), (-0.215, 0.08907, 0.5753), (-0.1935, 0.1293, 0.5753), (-0.1646, 0.1646, 0.5753), (-0.1293, 0.1935, 0.5753), (-0.08907, 0.215, 0.5753), (-0.04541, 0.2283, 0.5753)], [], [(0, 1, 3, 2), (2, 3, 5, 4), (4, 5, 7, 6), (6, 7, 9, 8), (8, 9, 11, 10), (10, 11, 13, 12), (12, 13, 15, 14), (14, 15, 17, 16), (16, 17, 19, 18), (18, 19, 21, 20), (20, 21, 23, 22), (22, 23, 25, 24), (24, 25, 27, 26), (26, 27, 29, 28), (28, 29, 31, 30), (30, 31, 33, 32), (32, 33, 35, 34), (34, 35, 37, 36), (36, 37, 39, 38), (38, 39, 41, 40), (40, 41, 43, 42), (42, 43, 45, 44), (44, 45, 47, 46), (46, 47, 49, 48), (48, 49, 51, 50), (50, 51, 53, 52), (52, 53, 55, 54), (54, 55, 57, 56), (56, 57, 59, 58), (58, 59, 61, 60), (9, 7, 67, 68), (60, 61, 63, 62), (62, 63, 1, 0), (0, 2, 4, 6, 8, 10, 12, 14, 16, 18, 20, 22, 24, 26, 28, 30, 32, 34, 36, 38, 40, 42, 44, 46, 48, 50, 52, 54, 56, 58, 60, 62), (64, 65, 95, 94, 93, 92, 91, 90, 89, 88, 87, 86, 85, 84, 83, 82, 81, 80, 79, 78, 77, 76, 75, 74, 73, 72, 71, 70, 69, 68, 67, 66), (27, 25, 76, 77), (45, 43, 85, 86), (63, 61, 94, 95), (19, 17, 72, 73), (37, 35, 81, 82), (55, 53, 90, 91), (11, 9, 68, 69), (29, 27, 77, 78), (47, 45, 86, 87), (3, 1, 65, 64), (1, 63, 95, 65), (21, 19, 73, 74), (39, 37, 82, 83), (57, 55, 91, 92), (13, 11, 69, 70), (31, 29, 78, 79), (49, 47, 87, 88), (5, 3, 64, 66), (23, 21, 74, 75), (41, 39, 83, 84), (59, 57, 92, 93), (15, 13, 70, 71), (33, 31, 79, 80), (51, 49, 88, 89), (7, 5, 66, 67), (25, 23, 75, 76), (43, 41, 84, 85), (61, 59, 93, 94), (17, 15, 71, 72), (35, 33, 80, 81), (53, 51, 89, 90)])
me_cylinder_004.materials.append(mat_material_005)
me_cylinder_004.use_remesh_preserve_volume = False
me_cylinder_004.use_remesh_preserve_attributes = False
me_cylinder_004.use_mirror_vertex_groups = False
me_cylinder_004.update()
me_cube_006 = bpy.data.meshes.new('Cube.006')
me_cube_006.from_pydata([(-0.2104, -1.219, -0.6471), (-0.2104, -1.219, 0.6471), (-0.2104, 1.219, -0.6471), (-0.2104, 1.219, 0.6471), (0.2104, -1.219, -0.6471), (0.2104, -1.219, 0.6471), (0.2104, 1.219, -0.6471), (0.2104, 1.219, 0.6471)], [], [(0, 1, 3, 2), (2, 3, 7, 6), (6, 7, 5, 4), (4, 5, 1, 0), (2, 6, 4, 0), (7, 3, 1, 5)])
me_cube_006.materials.append(mat_material_008)
me_cube_006.use_remesh_preserve_volume = False
me_cube_006.use_remesh_preserve_attributes = False
me_cube_006.use_mirror_vertex_groups = False
me_cube_006.update()
me_cube = bpy.data.meshes.new('Cube')
me_cube.from_pydata([(-0.3872, -1.219, -0.8106), (-0.3872, -1.219, 0.8106), (-0.3872, 1.219, -0.8106), (-0.3872, 1.219, 0.8106), (0.3872, -1.219, -0.8106), (0.3872, -1.219, 0.8106), (0.3872, 1.219, -0.8106), (0.3872, 1.219, 0.8106), (0.1143, 2.506, 0.6402), (0.1143, 2.506, -0.6402), (0.4258, 2.506, -0.6402), (0.4258, 2.506, 0.6402)], [], [(0, 1, 3, 2), (7, 6, 10, 11), (6, 7, 5, 4), (4, 5, 1, 0), (2, 6, 4, 0), (7, 3, 1, 5), (9, 8, 11, 10), (6, 2, 9, 10), (3, 7, 11, 8), (2, 3, 8, 9)])
me_cube.materials.append(mat_material_008)
me_cube.use_remesh_preserve_volume = False
me_cube.use_remesh_preserve_attributes = False
me_cube.use_mirror_vertex_groups = False
me_cube.update()
me_cylinder_003 = bpy.data.meshes.new('Cylinder.003')
me_cylinder_003.from_pydata([(2.205e-08, 0.5512, -1.718), (1.179e-08, 0.6745, 0.5613), (0.1075, 0.5406, -1.718), (0.1316, 0.6615, 0.5613), (0.2109, 0.5092, -1.718), (0.2581, 0.6231, 0.5613), (0.3062, 0.4583, -1.718), (0.3747, 0.5608, 0.5613), (0.3897, 0.3897, -1.718), (0.4769, 0.4769, 0.5613), (0.4583, 0.3062, -1.718), (0.5608, 0.3747, 0.5613), (0.5092, 0.2109, -1.718), (0.6231, 0.2581, 0.5613), (0.5406, 0.1075, -1.718), (0.6615, 0.1316, 0.5613), (0.5512, 1.4e-07, -1.718), (0.6745, 1.612e-07, 0.5613), (0.5406, -0.1075, -1.718), (0.6615, -0.1316, 0.5613), (0.5092, -0.2109, -1.718), (0.6231, -0.2581, 0.5613), (0.4583, -0.3062, -1.718), (0.5608, -0.3747, 0.5613), (0.3897, -0.3897, -1.718), (0.4769, -0.4769, 0.5613), (0.3062, -0.4583, -1.718), (0.3747, -0.5608, 0.5613), (0.2109, -0.5092, -1.718), (0.2581, -0.6231, 0.5613), (0.1075, -0.5406, -1.718), (0.1316, -0.6615, 0.5613), (-1.575e-07, -0.5512, -1.718), (-2.08e-07, -0.6745, 0.5613), (-0.1075, -0.5406, -1.718), (-0.1316, -0.6615, 0.5613), (-0.2109, -0.5092, -1.718), (-0.2581, -0.6231, 0.5613), (-0.3062, -0.4583, -1.718), (-0.3747, -0.5608, 0.5613), (-0.3897, -0.3897, -1.718), (-0.4769, -0.4769, 0.5613), (-0.4583, -0.3062, -1.718), (-0.5608, -0.3747, 0.5613), (-0.5092, -0.2109, -1.718), (-0.6231, -0.2581, 0.5613), (-0.5406, -0.1075, -1.718), (-0.6615, -0.1316, 0.5613), (-0.5512, 6.306e-07, -1.718), (-0.6745, 7.616e-07, 0.5613), (-0.5406, 0.1075, -1.718), (-0.6615, 0.1316, 0.5613), (-0.5092, 0.2109, -1.718), (-0.6231, 0.2581, 0.5613), (-0.4583, 0.3062, -1.718), (-0.5608, 0.3747, 0.5613), (-0.3897, 0.3897, -1.718), (-0.4769, 0.4769, 0.5613), (-0.3062, 0.4583, -1.718), (-0.3747, 0.5608, 0.5613), (-0.2109, 0.5092, -1.718), (-0.2581, 0.6231, 0.5613), (-0.1075, 0.5406, -1.718), (-0.1316, 0.6615, 0.5613), (0.07777, 0.391, 1.018), (2.739e-08, 0.3987, 1.018), (0.1526, 0.3683, 1.018), (0.2215, 0.3315, 1.018), (0.2819, 0.2819, 1.018), (0.3315, 0.2215, 1.018), (0.3683, 0.1526, 1.018), (0.391, 0.07777, 1.018), (0.3987, 2.216e-07, 1.018), (0.391, -0.07777, 1.018), (0.3683, -0.1526, 1.018), (0.3315, -0.2215, 1.018), (0.2819, -0.2819, 1.018), (0.2215, -0.3315, 1.018), (0.1526, -0.3683, 1.018), (0.07777, -0.391, 1.018), (-1.025e-07, -0.3987, 1.018), (-0.07777, -0.391, 1.018), (-0.1526, -0.3683, 1.018), (-0.2215, -0.3315, 1.018), (-0.2819, -0.2819, 1.018), (-0.3315, -0.2215, 1.018), (-0.3683, -0.1526, 1.018), (-0.391, -0.07777, 1.018), (-0.3987, 5.764e-07, 1.018), (-0.391, 0.07777, 1.018), (-0.3683, 0.1526, 1.018), (-0.3315, 0.2215, 1.018), (-0.2819, 0.2819, 1.018), (-0.2215, 0.3315, 1.018), (-0.1526, 0.3683, 1.018), (-0.07777, 0.391, 1.018)], [], [(0, 1, 3, 2), (2, 3, 5, 4), (4, 5, 7, 6), (6, 7, 9, 8), (8, 9, 11, 10), (10, 11, 13, 12), (12, 13, 15, 14), (14, 15, 17, 16), (16, 17, 19, 18), (18, 19, 21, 20), (20, 21, 23, 22), (22, 23, 25, 24), (24, 25, 27, 26), (26, 27, 29, 28), (28, 29, 31, 30), (30, 31, 33, 32), (32, 33, 35, 34), (34, 35, 37, 36), (36, 37, 39, 38), (38, 39, 41, 40), (40, 41, 43, 42), (42, 43, 45, 44), (44, 45, 47, 46), (46, 47, 49, 48), (48, 49, 51, 50), (50, 51, 53, 52), (52, 53, 55, 54), (54, 55, 57, 56), (56, 57, 59, 58), (58, 59, 61, 60), (9, 7, 67, 68), (60, 61, 63, 62), (62, 63, 1, 0), (0, 2, 4, 6, 8, 10, 12, 14, 16, 18, 20, 22, 24, 26, 28, 30, 32, 34, 36, 38, 40, 42, 44, 46, 48, 50, 52, 54, 56, 58, 60, 62), (64, 65, 95, 94, 93, 92, 91, 90, 89, 88, 87, 86, 85, 84, 83, 82, 81, 80, 79, 78, 77, 76, 75, 74, 73, 72, 71, 70, 69, 68, 67, 66), (27, 25, 76, 77), (45, 43, 85, 86), (63, 61, 94, 95), (19, 17, 72, 73), (37, 35, 81, 82), (55, 53, 90, 91), (11, 9, 68, 69), (29, 27, 77, 78), (47, 45, 86, 87), (3, 1, 65, 64), (1, 63, 95, 65), (21, 19, 73, 74), (39, 37, 82, 83), (57, 55, 91, 92), (13, 11, 69, 70), (31, 29, 78, 79), (49, 47, 87, 88), (5, 3, 64, 66), (23, 21, 74, 75), (41, 39, 83, 84), (59, 57, 92, 93), (15, 13, 70, 71), (33, 31, 79, 80), (51, 49, 88, 89), (7, 5, 66, 67), (25, 23, 75, 76), (43, 41, 84, 85), (61, 59, 93, 94), (17, 15, 71, 72), (35, 33, 80, 81), (53, 51, 89, 90)])
me_cylinder_003.materials.append(mat_material_005)
me_cylinder_003.use_remesh_preserve_volume = False
me_cylinder_003.use_remesh_preserve_attributes = False
me_cylinder_003.use_mirror_vertex_groups = False
me_cylinder_003.update()
me_cube_009 = bpy.data.meshes.new('Cube.009')
me_cube_009.from_pydata([(-0.3765, -0.4555, -0.2947), (-0.3765, 0.1803, -0.5112), (0.3765, 0.1803, -0.5112), (0.3765, -0.4555, -0.2947), (-0.3765, -0.4555, 0.2947), (-0.3765, 0.1803, 0.5112), (0.3765, 0.1803, 0.5112), (0.3765, -0.4555, 0.2947), (-0.2259, 0.5225, -0.3067), (0.2259, 0.5225, -0.3067), (-0.2259, 0.5225, 0.3067), (0.2259, 0.5225, 0.3067)], [], [(4, 5, 1, 0), (2, 1, 8, 9), (6, 7, 3, 2), (7, 4, 0, 3), (0, 1, 2, 3), (7, 6, 5, 4), (10, 11, 9, 8), (6, 2, 9, 11), (5, 6, 11, 10), (1, 5, 10, 8)])
me_cube_009.materials.append(mat_material_009)
me_cube_009.use_remesh_preserve_volume = False
me_cube_009.use_remesh_preserve_attributes = False
me_cube_009.use_mirror_vertex_groups = False
me_cube_009.update()
me_cube_014 = bpy.data.meshes.new('Cube.014')
me_cube_014.from_pydata([(-2.281, -0.3485, -0.3621), (-0.3621, 1.208, -0.3459), (0.3621, 1.208, -0.3459), (2.281, -0.3485, -0.3621), (-2.281, -0.3485, 0.3621), (-0.3621, 1.208, 0.3459), (0.3621, 1.208, 0.3459), (2.281, -0.3485, 0.3621), (-1.448, -0.964, -0.3621), (1.448, -0.964, -0.3621), (-1.448, -0.964, 0.3621), (1.448, -0.964, 0.3621), (-0.3621, -1.326, -0.3621), (0.3621, -1.326, -0.3621), (-0.3621, -1.326, 0.3621), (0.3621, -1.326, 0.3621), (0.6955, 1.031, -0.1211), (2.039, -0.05879, -0.2534), (0.6955, 1.031, 0.1211), (2.039, -0.05879, 0.2534), (-2.039, -0.05879, -0.2534), (-0.6955, 1.031, -0.1211), (-2.039, -0.05879, 0.2534), (-0.6955, 1.031, 0.1211), (2.72e-09, 1.208, 0.3459), (2.72e-09, 1.208, -0.3459), (2.72e-09, -0.3485, 0.4345), (2.72e-09, -0.3485, -0.4345), (2.72e-09, -0.964, 0.3983), (2.72e-09, -0.964, -0.3983), (2.72e-09, -1.326, 0.3621), (2.72e-09, -1.326, -0.3621)], [], [(1, 0, 20, 21), (24, 6, 2, 25), (3, 2, 16, 17), (27, 3, 9, 29), (27, 25, 2, 3), (26, 24, 5, 4), (29, 9, 13, 31), (26, 4, 10, 28), (3, 7, 11, 9), (4, 0, 8, 10), (30, 14, 12, 31), (28, 10, 14, 30), (9, 11, 15, 13), (10, 8, 12, 14), (18, 19, 17, 16), (7, 3, 17, 19), (6, 7, 19, 18), (2, 6, 18, 16), (22, 23, 21, 20), (5, 1, 21, 23), (4, 5, 23, 22), (0, 4, 22, 20), (5, 24, 25, 1), (0, 27, 29, 8), (0, 1, 25, 27), (7, 6, 24, 26), (8, 29, 31, 12), (7, 26, 28, 11), (15, 30, 31, 13), (11, 28, 30, 15)])
me_cube_014.materials.append(mat_material_010)
me_cube_014.use_remesh_preserve_volume = False
me_cube_014.use_remesh_preserve_attributes = False
me_cube_014.use_mirror_vertex_groups = False
me_cube_014.update()
me_cube_022 = bpy.data.meshes.new('Cube.022')
me_cube_022.from_pydata([(-2.928, -1.752, -0.448), (-3.266, -1.027, -0.448), (-2.541, -0.6891, -0.448), (-2.203, -1.414, -0.448), (-2.928, -1.752, 0.352), (-3.266, -1.027, 0.352), (-2.541, -0.6891, 0.352), (-2.203, -1.414, 0.352), (-2.759, -2.115, -0.328), (-2.034, -1.777, -0.328), (-2.759, -2.115, 0.232), (-2.034, -1.777, 0.232), (-3.387, -0.2008, -0.208), (-3.097, -0.06553, -0.208), (-3.387, -0.2008, 0.112), (-3.097, -0.06553, 0.112), (-4.318, -1.883, -0.448), (-4.318, -1.083, -0.448), (-3.518, -1.083, -0.448), (-3.518, -1.883, -0.448), (-4.318, -1.883, 0.352), (-4.318, -1.083, 0.352), (-3.518, -1.083, 0.352), (-3.518, -1.883, 0.352), (-4.318, -2.283, -0.328), (-3.518, -2.283, -0.328), (-4.318, -2.283, 0.232), (-3.518, -2.283, 0.232), (-4.078, -0.2831, -0.208), (-3.758, -0.2831, -0.208), (-4.078, -0.2831, 0.112), (-3.758, -0.2831, 0.112)], [], [(4, 5, 1, 0), (2, 1, 12, 13), (6, 7, 3, 2), (0, 3, 9, 8), (0, 1, 2, 3), (7, 6, 5, 4), (11, 10, 8, 9), (7, 4, 10, 11), (3, 7, 11, 9), (4, 0, 8, 10), (14, 15, 13, 12), (6, 2, 13, 15), (5, 6, 15, 14), (1, 5, 14, 12), (20, 21, 17, 16), (18, 17, 28, 29), (22, 23, 19, 18), (16, 19, 25, 24), (16, 17, 18, 19), (23, 22, 21, 20), (27, 26, 24, 25), (23, 20, 26, 27), (19, 23, 27, 25), (20, 16, 24, 26), (30, 31, 29, 28), (22, 18, 29, 31), (21, 22, 31, 30), (17, 21, 30, 28)])
me_cube_022.materials.append(mat_material_018)
me_cube_022.use_remesh_preserve_volume = False
me_cube_022.use_remesh_preserve_attributes = False
me_cube_022.use_mirror_vertex_groups = False
me_cube_022.update()
me_cube_021 = bpy.data.meshes.new('Cube.021')
me_cube_021.from_pydata([(-2.601, -1.023, -0.448), (-2.94, -0.298, -0.448), (-2.214, 0.0401, -0.448), (-1.876, -0.6849, -0.448), (-2.601, -1.023, 0.352), (-2.94, -0.298, 0.352), (-2.214, 0.0401, 0.352), (-1.876, -0.6849, 0.352), (-2.432, -1.386, -0.328), (-1.707, -1.047, -0.328), (-2.432, -1.386, 0.232), (-1.707, -1.047, 0.232), (-3.06, 0.5285, -0.208), (-2.77, 0.6637, -0.208), (-3.06, 0.5285, 0.112), (-2.77, 0.6637, 0.112), (-3.991, -1.154, -0.448), (-3.991, -0.3538, -0.448), (-3.191, -0.3538, -0.448), (-3.191, -1.154, -0.448), (-3.991, -1.154, 0.352), (-3.991, -0.3538, 0.352), (-3.191, -0.3538, 0.352), (-3.191, -1.154, 0.352), (-3.991, -1.554, -0.328), (-3.191, -1.554, -0.328), (-3.991, -1.554, 0.232), (-3.191, -1.554, 0.232), (-3.751, 0.4462, -0.208), (-3.431, 0.4462, -0.208), (-3.751, 0.4462, 0.112), (-3.431, 0.4462, 0.112)], [], [(4, 5, 1, 0), (2, 1, 12, 13), (6, 7, 3, 2), (0, 3, 9, 8), (0, 1, 2, 3), (7, 6, 5, 4), (11, 10, 8, 9), (7, 4, 10, 11), (3, 7, 11, 9), (4, 0, 8, 10), (14, 15, 13, 12), (6, 2, 13, 15), (5, 6, 15, 14), (1, 5, 14, 12), (20, 21, 17, 16), (18, 17, 28, 29), (22, 23, 19, 18), (16, 19, 25, 24), (16, 17, 18, 19), (23, 22, 21, 20), (27, 26, 24, 25), (23, 20, 26, 27), (19, 23, 27, 25), (20, 16, 24, 26), (30, 31, 29, 28), (22, 18, 29, 31), (21, 22, 31, 30), (17, 21, 30, 28)])
me_cube_021.materials.append(mat_material_018)
me_cube_021.use_remesh_preserve_volume = False
me_cube_021.use_remesh_preserve_attributes = False
me_cube_021.use_mirror_vertex_groups = False
me_cube_021.update()
me_cube_020 = bpy.data.meshes.new('Cube.020')
me_cube_020.from_pydata([(-6.409, -0.7214, -0.496), (-4.289, 0.9986, -1.216), (-3.489, 0.9986, -1.216), (-1.369, -0.7214, -0.496), (-6.409, -0.7214, 0.304), (-4.289, 0.9986, 1.024), (-3.489, 0.9986, 1.024), (-1.369, -0.7214, 0.304), (-5.489, -1.401, -0.496), (-2.289, -1.401, -0.496), (-5.489, -1.401, 0.304), (-2.289, -1.401, 0.304), (-4.289, -1.801, -0.496), (-3.489, -1.801, -0.496), (-4.289, -1.801, 0.304), (-3.489, -1.801, 0.304), (-3.121, 0.8027, -0.488), (-1.637, -0.4013, -0.376), (-3.121, 0.8027, 0.296), (-1.637, -0.4013, 0.184), (-6.142, -0.4013, -0.376), (-4.658, 0.8027, -0.488), (-6.142, -0.4013, 0.184), (-4.658, 0.8027, 0.296), (-3.889, 0.9986, 1.024), (-3.889, 0.9986, -1.216), (-3.889, -0.7214, 0.384), (-3.889, -0.7214, -0.576), (-3.889, -1.401, 0.344), (-3.889, -1.401, -0.536), (-3.889, -1.801, 0.304), (-3.889, -1.801, -0.496)], [], [(1, 0, 20, 21), (24, 6, 2, 25), (3, 2, 16, 17), (27, 3, 9, 29), (27, 25, 2, 3), (26, 24, 5, 4), (29, 9, 13, 31), (26, 4, 10, 28), (3, 7, 11, 9), (4, 0, 8, 10), (30, 14, 12, 31), (28, 10, 14, 30), (9, 11, 15, 13), (10, 8, 12, 14), (18, 19, 17, 16), (7, 3, 17, 19), (6, 7, 19, 18), (2, 6, 18, 16), (22, 23, 21, 20), (5, 1, 21, 23), (4, 5, 23, 22), (0, 4, 22, 20), (5, 24, 25, 1), (0, 27, 29, 8), (0, 1, 25, 27), (7, 6, 24, 26), (8, 29, 31, 12), (7, 26, 28, 11), (15, 30, 31, 13), (11, 28, 30, 15)])
me_cube_020.materials.append(mat_material_033)
me_cube_020.use_remesh_preserve_volume = False
me_cube_020.use_remesh_preserve_attributes = False
me_cube_020.use_mirror_vertex_groups = False
me_cube_020.update()
me_cube_019 = bpy.data.meshes.new('Cube.019')
me_cube_019.from_pydata([(1.1, -0.1253, -0.496), (3.22, 1.595, -1.216), (4.02, 1.595, -1.216), (6.14, -0.1253, -0.496), (1.1, -0.1253, 0.304), (3.22, 1.595, 1.024), (4.02, 1.595, 1.024), (6.14, -0.1253, 0.304), (2.02, -0.8053, -0.496), (5.22, -0.8053, -0.496), (2.02, -0.8053, 0.304), (5.22, -0.8053, 0.304), (3.22, -1.205, -0.496), (4.02, -1.205, -0.496), (3.22, -1.205, 0.304), (4.02, -1.205, 0.304), (4.389, 1.399, -0.488), (5.873, 0.1949, -0.376), (4.389, 1.399, 0.296), (5.873, 0.1949, 0.184), (1.368, 0.1949, -0.376), (2.852, 1.399, -0.488), (1.368, 0.1949, 0.184), (2.852, 1.399, 0.296), (3.62, 1.595, 1.024), (3.62, 1.595, -1.216), (3.62, -0.1253, 0.384), (3.62, -0.1253, -0.576), (3.62, -0.8053, 0.344), (3.62, -0.8053, -0.536), (3.62, -1.205, 0.304), (3.62, -1.205, -0.496)], [], [(1, 0, 20, 21), (24, 6, 2, 25), (3, 2, 16, 17), (27, 3, 9, 29), (27, 25, 2, 3), (26, 24, 5, 4), (29, 9, 13, 31), (26, 4, 10, 28), (3, 7, 11, 9), (4, 0, 8, 10), (30, 14, 12, 31), (28, 10, 14, 30), (9, 11, 15, 13), (10, 8, 12, 14), (18, 19, 17, 16), (7, 3, 17, 19), (6, 7, 19, 18), (2, 6, 18, 16), (22, 23, 21, 20), (5, 1, 21, 23), (4, 5, 23, 22), (0, 4, 22, 20), (5, 24, 25, 1), (0, 27, 29, 8), (0, 1, 25, 27), (7, 6, 24, 26), (8, 29, 31, 12), (7, 26, 28, 11), (15, 30, 31, 13), (11, 28, 30, 15)])
_ca = me_cube_019.color_attributes.new('Col', 'BYTE_COLOR', 'CORNER')
_ca.data.foreach_set('color', [1.0, 1.0, 1.0, 1.0, 1.0, 1.0, 1.0, 1.0, 1.0, 1.0, 1.0, 1.0, 1.0, 1.0, 1.0, 1.0, 1.0, 1.0, 1.0, 1.0, 1.0, 1.0, 1.0, 1.0, 1.0, 1.0, 1.0, 1.0, 1.0, 1.0, 1.0, 1.0, 1.0, 1.0, 1.0, 1.0, 1.0, 1.0, 1.0, 1.0, 1.0, 1.0, 1.0, 1.0, 1.0, 1.0, 1.0, 1.0, 1.0, 1.0, 1.0, 1.0, 1.0, 1.0, 1.0, 1.0, 1.0, 1.0, 1.0, 1.0, 1.0, 1.0, 1.0, 1.0, 1.0, 1.0, 1.0, 1.0, 1.0, 1.0, 1.0, 1.0, 1.0, 1.0, 1.0, 1.0, 1.0, 1.0, 1.0, 1.0, 1.0, 1.0, 1.0, 1.0, 1.0, 1.0, 1.0, 1.0, 1.0, 1.0, 1.0, 1.0, 1.0, 1.0, 1.0, 1.0, 1.0, 1.0, 1.0, 1.0, 1.0, 1.0, 1.0, 1.0, 1.0, 1.0, 1.0, 1.0, 1.0, 1.0, 1.0, 1.0, 1.0, 1.0, 1.0, 1.0, 1.0, 1.0, 1.0, 1.0, 1.0, 1.0, 1.0, 1.0, 1.0, 1.0, 1.0, 1.0, 1.0, 1.0, 1.0, 1.0, 1.0, 1.0, 1.0, 1.0, 1.0, 1.0, 1.0, 1.0, 1.0, 1.0, 1.0, 1.0, 1.0, 1.0, 1.0, 1.0, 1.0, 1.0, 1.0, 1.0, 1.0, 1.0, 1.0, 1.0, 1.0, 1.0, 1.0, 1.0, 1.0, 1.0, 1.0, 1.0, 1.0, 1.0, 1.0, 1.0, 1.0, 1.0, 1.0, 1.0, 1.0, 1.0, 1.0, 1.0, 1.0, 1.0, 1.0, 1.0, 1.0, 1.0, 1.0, 1.0, 1.0, 1.0, 1.0, 1.0, 1.0, 1.0, 1.0, 1.0, 1.0, 1.0, 1.0, 1.0, 1.0, 1.0, 1.0, 1.0, 1.0, 1.0, 1.0, 1.0, 1.0, 1.0, 1.0, 1.0, 1.0, 1.0, 1.0, 1.0, 1.0, 1.0, 1.0, 1.0, 1.0, 1.0, 1.0, 1.0, 1.0, 1.0, 1.0, 1.0, 1.0, 1.0, 1.0, 1.0, 1.0, 1.0, 1.0, 1.0, 1.0, 1.0, 1.0, 1.0, 1.0, 1.0, 1.0, 1.0, 1.0, 1.0, 1.0, 1.0, 1.0, 1.0, 1.0, 1.0, 1.0, 1.0, 1.0, 1.0, 1.0, 1.0, 1.0, 1.0, 1.0, 1.0, 1.0, 1.0, 1.0, 1.0, 1.0, 1.0, 1.0, 1.0, 1.0, 1.0, 1.0, 1.0, 1.0, 1.0, 1.0, 1.0, 1.0, 1.0, 1.0, 1.0, 1.0, 1.0, 1.0, 1.0, 1.0, 1.0, 1.0, 1.0, 1.0, 1.0, 1.0, 1.0, 1.0, 1.0, 1.0, 1.0, 1.0, 1.0, 1.0, 1.0, 1.0, 1.0, 1.0, 1.0, 1.0, 1.0, 1.0, 1.0, 1.0, 1.0, 1.0, 1.0, 1.0, 1.0, 1.0, 1.0, 1.0, 1.0, 1.0, 1.0, 1.0, 1.0, 1.0, 1.0, 1.0, 1.0, 1.0, 1.0, 1.0, 1.0, 1.0, 1.0, 1.0, 1.0, 1.0, 1.0, 1.0, 1.0, 1.0, 1.0, 1.0, 1.0, 1.0, 1.0, 1.0, 1.0, 1.0, 1.0, 1.0, 1.0, 1.0, 1.0, 1.0, 1.0, 1.0, 1.0, 1.0, 1.0, 1.0, 1.0, 1.0, 1.0, 1.0, 1.0, 1.0, 1.0, 1.0, 1.0, 1.0, 1.0, 1.0, 1.0, 1.0, 1.0, 1.0, 1.0, 1.0, 1.0, 1.0, 1.0, 1.0, 1.0, 1.0, 1.0, 1.0, 1.0, 1.0, 1.0, 1.0, 1.0, 1.0, 1.0, 1.0, 1.0, 1.0, 1.0, 1.0, 1.0, 1.0, 1.0, 1.0, 1.0, 1.0, 1.0, 1.0, 1.0, 1.0, 1.0, 1.0, 1.0, 1.0, 1.0, 1.0, 1.0, 1.0, 1.0, 1.0, 1.0, 1.0, 1.0, 1.0, 1.0, 1.0, 1.0, 1.0, 1.0, 1.0, 1.0, 1.0, 1.0, 1.0, 1.0, 1.0, 1.0, 1.0, 1.0, 1.0, 1.0, 1.0, 1.0, 1.0, 1.0, 1.0, 1.0, 1.0, 1.0, 1.0, 1.0, 1.0, 1.0, 1.0, 1.0, 1.0, 1.0, 1.0, 1.0, 1.0, 1.0, 1.0, 1.0, 1.0, 1.0, 1.0, 1.0, 1.0, 1.0, 1.0, 1.0, 1.0, 1.0, 1.0, 1.0, 1.0, 1.0, 1.0, 1.0, 1.0, 1.0, 1.0, 1.0, 1.0, 1.0])
me_cube_019.materials.append(mat_material_033)
me_cube_019.use_remesh_preserve_volume = False
me_cube_019.use_remesh_preserve_attributes = False
me_cube_019.use_mirror_vertex_groups = False
me_cube_019.update()
me_cube_018 = bpy.data.meshes.new('Cube.018')
me_cube_018.from_pydata([(-0.07273, 1.482, -0.02169), (-0.07273, 2.396, -0.3017), (0.7273, 2.396, -0.3017), (0.7273, 1.482, -0.02169), (-0.07273, 1.482, 0.2183), (-0.07273, 2.396, 0.4983), (0.7273, 2.396, 0.4983), (0.7273, 1.482, 0.2183), (0.08727, 2.76, -0.1417), (0.5673, 2.76, -0.1417), (0.08727, 2.76, 0.3383), (0.5673, 2.76, 0.3383)], [], [(4, 5, 1, 0), (2, 1, 8, 9), (6, 7, 3, 2), (7, 4, 0, 3), (0, 1, 2, 3), (7, 6, 5, 4), (10, 11, 9, 8), (6, 2, 9, 11), (5, 6, 11, 10), (1, 5, 10, 8)])
me_cube_018.materials.append(mat_material_015)
me_cube_018.use_remesh_preserve_volume = False
me_cube_018.use_remesh_preserve_attributes = False
me_cube_018.use_mirror_vertex_groups = False
me_cube_018.update()
me_cube_017 = bpy.data.meshes.new('Cube.017')
me_cube_017.from_pydata([(2.326, -0.09143, -0.9524), (2.326, 0.6328, -0.9524), (3.126, 0.6328, -0.9524), (3.126, -0.09143, -0.9524), (2.326, -0.09143, -0.1524), (2.326, 0.6328, -0.1524), (3.126, 0.6328, -0.1524), (3.126, -0.09143, -0.1524), (2.486, 1.375, -0.7924), (2.966, 1.375, -0.7924), (2.486, 1.375, -0.3124), (2.966, 1.375, -0.3124)], [], [(4, 5, 1, 0), (2, 1, 8, 9), (6, 7, 3, 2), (7, 4, 0, 3), (0, 1, 2, 3), (7, 6, 5, 4), (10, 11, 9, 8), (6, 2, 9, 11), (5, 6, 11, 10), (1, 5, 10, 8)])
me_cube_017.materials.append(mat_material_032)
me_cube_017.use_remesh_preserve_volume = False
me_cube_017.use_remesh_preserve_attributes = False
me_cube_017.use_mirror_vertex_groups = False
me_cube_017.update()
me_cube_016 = bpy.data.meshes.new('Cube.016')
me_cube_016.from_pydata([(-6.397, -6.907, -2.44), (-6.397, -6.107, -2.44), (-5.597, -6.107, -2.44), (-5.597, -6.907, -2.44), (-6.397, -6.907, -1.64), (-6.397, -6.107, -1.64), (-5.597, -6.107, -1.64), (-5.597, -6.907, -1.64), (-6.397, -7.307, -2.32), (-5.597, -7.307, -2.32), (-6.397, -7.307, -1.76), (-5.597, -7.307, -1.76), (-6.157, -5.307, -2.2), (-5.837, -5.307, -2.2), (-6.157, -5.307, -1.88), (-5.837, -5.307, -1.88)], [], [(4, 5, 1, 0), (2, 1, 12, 13), (6, 7, 3, 2), (0, 3, 9, 8), (0, 1, 2, 3), (7, 6, 5, 4), (11, 10, 8, 9), (7, 4, 10, 11), (3, 7, 11, 9), (4, 0, 8, 10), (14, 15, 13, 12), (6, 2, 13, 15), (5, 6, 15, 14), (1, 5, 14, 12)])
me_cube_016.materials.append(mat_material_013)
me_cube_016.use_remesh_preserve_volume = False
me_cube_016.use_remesh_preserve_attributes = False
me_cube_016.use_mirror_vertex_groups = False
me_cube_016.update()
me_cube_015 = bpy.data.meshes.new('Cube.015')
me_cube_015.from_pydata([(-0.09097, 0.1457, -1.863), (-0.315, 0.6577, -1.863), (0.965, 0.6577, -1.863), (0.741, 0.1457, -1.863), (-0.09097, 0.1457, -1.223), (-0.315, 0.6577, -1.223), (0.965, 0.6577, -1.223), (0.741, 0.1457, -1.223), (-0.315, 1.342, -1.863), (0.965, 1.342, -1.863), (-0.315, 1.342, -1.223), (0.965, 1.342, -1.223)], [], [(4, 5, 1, 0), (2, 1, 8, 9), (6, 7, 3, 2), (7, 4, 0, 3), (0, 1, 2, 3), (7, 6, 5, 4), (10, 11, 9, 8), (6, 2, 9, 11), (5, 6, 11, 10), (1, 5, 10, 8)])
me_cube_015.materials.append(mat_material_012)
me_cube_015.use_remesh_preserve_volume = False
me_cube_015.use_remesh_preserve_attributes = False
me_cube_015.use_mirror_vertex_groups = False
me_cube_015.update()
me_cylinder_005 = bpy.data.meshes.new('Cylinder.005')
me_cylinder_005.from_pydata([(0.5349, 0.3551, -0.5485), (0.5349, 0.3551, 0.2515), (0.6129, 0.3474, -0.5485), (0.6129, 0.3474, 0.2515), (0.688, 0.3247, -0.5485), (0.688, 0.3247, 0.2515), (0.7571, 0.2877, -0.5485), (0.7571, 0.2877, 0.2515), (0.8178, 0.238, -0.5485), (0.8178, 0.238, 0.2515), (0.8675, 0.1773, -0.5485), (0.8675, 0.1773, 0.2515), (0.9045, 0.1082, -0.5485), (0.9045, 0.1082, 0.2515), (0.9272, 0.03315, -0.5485), (0.9272, 0.03315, 0.2515), (0.9349, -0.04488, -0.5485), (0.9349, -0.04488, 0.2515), (0.9272, -0.1229, -0.5485), (0.9272, -0.1229, 0.2515), (0.9045, -0.198, -0.5485), (0.9045, -0.198, 0.2515), (0.8675, -0.2671, -0.5485), (0.8675, -0.2671, 0.2515), (0.8178, -0.3277, -0.5485), (0.8178, -0.3277, 0.2515), (0.7571, -0.3775, -0.5485), (0.7571, -0.3775, 0.2515), (0.688, -0.4144, -0.5485), (0.688, -0.4144, 0.2515), (0.6129, -0.4372, -0.5485), (0.6129, -0.4372, 0.2515), (0.5349, -0.4449, -0.5485), (0.5349, -0.4449, 0.2515), (0.4569, -0.4372, -0.5485), (0.4569, -0.4372, 0.2515), (0.3818, -0.4144, -0.5485), (0.3818, -0.4144, 0.2515), (0.3127, -0.3775, -0.5485), (0.3127, -0.3775, 0.2515), (0.2521, -0.3277, -0.5485), (0.2521, -0.3277, 0.2515), (0.2023, -0.2671, -0.5485), (0.2023, -0.2671, 0.2515), (0.1654, -0.198, -0.5485), (0.1654, -0.198, 0.2515), (0.1426, -0.1229, -0.5485), (0.1426, -0.1229, 0.2515), (0.1349, -0.04488, -0.5485), (0.1349, -0.04488, 0.2515), (0.1426, 0.03315, -0.5485), (0.1426, 0.03315, 0.2515), (0.1654, 0.1082, -0.5485), (0.1654, 0.1082, 0.2515), (0.2023, 0.1773, -0.5485), (0.2023, 0.1773, 0.2515), (0.2521, 0.238, -0.5485), (0.2521, 0.238, 0.2515), (0.3127, 0.2877, -0.5485), (0.3127, 0.2877, 0.2515), (0.3818, 0.3247, -0.5485), (0.3818, 0.3247, 0.2515), (0.4569, 0.3474, -0.5485), (0.4569, 0.3474, 0.2515), (0.5349, 0.1551, 0.4556), (0.5739, 0.1513, 0.4556), (0.6114, 0.1399, 0.4556), (0.646, 0.1214, 0.4556), (0.6763, 0.09654, 0.4556), (0.7012, 0.06623, 0.4556), (0.7197, 0.03165, 0.4556), (0.7311, -0.005865, 0.4556), (0.7349, -0.04488, 0.4556), (0.7311, -0.0839, 0.4556), (0.7197, -0.1214, 0.4556), (0.7012, -0.156, 0.4556), (0.6763, -0.1863, 0.4556), (0.646, -0.2112, 0.4556), (0.6114, -0.2297, 0.4556), (0.5739, -0.241, 0.4556), (0.5349, -0.2449, 0.4556), (0.4959, -0.241, 0.4556), (0.4584, -0.2297, 0.4556), (0.4238, -0.2112, 0.4556), (0.3935, -0.1863, 0.4556), (0.3686, -0.156, 0.4556), (0.3501, -0.1214, 0.4556), (0.3388, -0.0839, 0.4556), (0.3349, -0.04488, 0.4556), (0.3388, -0.005864, 0.4556), (0.3501, 0.03165, 0.4556), (0.3686, 0.06623, 0.4556), (0.3935, 0.09654, 0.4556), (0.4238, 0.1214, 0.4556), (0.4584, 0.1399, 0.4556), (0.4959, 0.1513, 0.4556), (0.5349, 0.1551, -0.7526), (0.5739, 0.1513, -0.7526), (0.6114, 0.1399, -0.7526), (0.646, 0.1214, -0.7526), (0.6763, 0.09654, -0.7526), (0.7012, 0.06623, -0.7526), (0.7197, 0.03165, -0.7526), (0.7311, -0.005865, -0.7526), (0.7349, -0.04488, -0.7526), (0.7311, -0.0839, -0.7526), (0.7197, -0.1214, -0.7526), (0.7012, -0.156, -0.7526), (0.6763, -0.1863, -0.7526), (0.646, -0.2112, -0.7526), (0.6114, -0.2297, -0.7526), (0.5739, -0.241, -0.7526), (0.5349, -0.2449, -0.7526), (0.4959, -0.241, -0.7526), (0.4584, -0.2297, -0.7526), (0.4238, -0.2112, -0.7526), (0.3935, -0.1863, -0.7526), (0.3686, -0.156, -0.7526), (0.3501, -0.1214, -0.7526), (0.3388, -0.0839, -0.7526), (0.3349, -0.04488, -0.7526), (0.3388, -0.005864, -0.7526), (0.3501, 0.03165, -0.7526), (0.3686, 0.06623, -0.7526), (0.3935, 0.09654, -0.7526), (0.4238, 0.1214, -0.7526), (0.4584, 0.1399, -0.7526), (0.4959, 0.1513, -0.7526)], [], [(0, 1, 3, 2), (2, 3, 5, 4), (4, 5, 7, 6), (6, 7, 9, 8), (8, 9, 11, 10), (10, 11, 13, 12), (12, 13, 15, 14), (14, 15, 17, 16), (16, 17, 19, 18), (18, 19, 21, 20), (20, 21, 23, 22), (22, 23, 25, 24), (24, 25, 27, 26), (26, 27, 29, 28), (28, 29, 31, 30), (30, 31, 33, 32), (32, 33, 35, 34), (34, 35, 37, 36), (36, 37, 39, 38), (38, 39, 41, 40), (40, 41, 43, 42), (42, 43, 45, 44), (44, 45, 47, 46), (46, 47, 49, 48), (48, 49, 51, 50), (50, 51, 53, 52), (52, 53, 55, 54), (54, 55, 57, 56), (56, 57, 59, 58), (58, 59, 61, 60), (47, 45, 86, 87), (62, 63, 1, 0), (60, 61, 63, 62), (52, 54, 123, 122), (65, 64, 95, 94, 93, 92, 91, 90, 89, 88, 87, 86, 85, 84, 83, 82, 81, 80, 79, 78, 77, 76, 75, 74, 73, 72, 71, 70, 69, 68, 67, 66), (25, 23, 75, 76), (53, 51, 89, 90), (9, 7, 67, 68), (31, 29, 78, 79), (59, 57, 92, 93), (37, 35, 81, 82), (15, 13, 70, 71), (1, 63, 95, 64), (43, 41, 84, 85), (21, 19, 73, 74), (49, 47, 87, 88), (5, 3, 65, 66), (27, 25, 76, 77), (55, 53, 90, 91), (11, 9, 68, 69), (33, 31, 79, 80), (61, 59, 93, 94), (39, 37, 82, 83), (3, 1, 64, 65), (17, 15, 71, 72), (45, 43, 85, 86), (23, 21, 74, 75), (51, 49, 88, 89), (7, 5, 66, 67), (29, 27, 77, 78), (57, 55, 91, 92), (35, 33, 80, 81), (13, 11, 69, 70), (63, 61, 94, 95), (41, 39, 83, 84), (19, 17, 72, 73), (96, 97, 98, 99, 100, 101, 102, 103, 104, 105, 106, 107, 108, 109, 110, 111, 112, 113, 114, 115, 116, 117, 118, 119, 120, 121, 122, 123, 124, 125, 126, 127), (8, 10, 101, 100), (30, 32, 112, 111), (58, 60, 126, 125), (36, 38, 115, 114), (0, 2, 97, 96), (14, 16, 104, 103), (42, 44, 118, 117), (20, 22, 107, 106), (48, 50, 121, 120), (4, 6, 99, 98), (26, 28, 110, 109), (54, 56, 124, 123), (32, 34, 113, 112), (10, 12, 102, 101), (60, 62, 127, 126), (38, 40, 116, 115), (16, 18, 105, 104), (44, 46, 119, 118), (22, 24, 108, 107), (50, 52, 122, 121), (6, 8, 100, 99), (28, 30, 111, 110), (56, 58, 125, 124), (34, 36, 114, 113), (12, 14, 103, 102), (62, 0, 96, 127), (40, 42, 117, 116), (18, 20, 106, 105), (46, 48, 120, 119), (2, 4, 98, 97), (24, 26, 109, 108)])
me_cylinder_005.materials.append(mat_material_011)
me_cylinder_005.use_remesh_preserve_volume = False
me_cylinder_005.use_remesh_preserve_attributes = False
me_cylinder_005.use_mirror_vertex_groups = False
me_cylinder_005.update()
me_cube_103 = bpy.data.meshes.new('Cube.103')
me_cube_103.from_pydata([(-0.4367, -0.4603, -0.4367), (-0.4367, -0.02362, -0.4367), (0.4367, -0.02362, -0.4367), (0.4367, -0.4603, -0.4367), (-0.4367, -0.4603, 0.4367), (-0.4367, -0.02362, 0.4367), (0.4367, -0.02362, 0.4367), (0.4367, -0.4603, 0.4367), (-0.262, -0.6163, -0.262), (0.262, -0.6163, -0.262), (-0.262, -0.6163, 0.262), (0.262, -0.6163, 0.262), (-0.08735, 0.6003, -0.08735), (0.08735, 0.6003, -0.08735), (-0.08735, 0.6003, 0.08735), (0.08735, 0.6003, 0.08735)], [], [(4, 5, 1, 0), (2, 1, 12, 13), (6, 7, 3, 2), (0, 3, 9, 8), (0, 1, 2, 3), (7, 6, 5, 4), (11, 10, 8, 9), (7, 4, 10, 11), (3, 7, 11, 9), (4, 0, 8, 10), (14, 15, 13, 12), (6, 2, 13, 15), (5, 6, 15, 14), (1, 5, 14, 12)])
me_cube_103.materials.append(mat_material_019)
me_cube_103.use_remesh_preserve_volume = False
me_cube_103.use_remesh_preserve_attributes = False
me_cube_103.use_mirror_vertex_groups = False
me_cube_103.update()
me_cube_090 = bpy.data.meshes.new('Cube.090')
me_cube_090.from_pydata([(-0.1723, -0.4013, -0.04537), (-0.3768, 0.03116, -0.2269), (0.3768, 0.03116, -0.2269), (0.1723, -0.4013, -0.04537), (-0.1723, -0.4013, 0.04537), (-0.3768, 0.03116, 0.2269), (0.3768, 0.03116, 0.2269), (0.1723, -0.4013, 0.04537), (-0.2736, 0.3737, -0.1361), (0.2736, 0.3737, -0.1361), (-0.2736, 0.3737, 0.1361), (0.2736, 0.3737, 0.1361)], [], [(4, 5, 1, 0), (2, 1, 8, 9), (6, 7, 3, 2), (7, 4, 0, 3), (0, 1, 2, 3), (7, 6, 5, 4), (10, 11, 9, 8), (6, 2, 9, 11), (5, 6, 11, 10), (1, 5, 10, 8)])
me_cube_090.materials.append(mat_material_032)
me_cube_090.use_remesh_preserve_volume = False
me_cube_090.use_remesh_preserve_attributes = False
me_cube_090.use_mirror_vertex_groups = False
me_cube_090.update()
me_cylinder_011 = bpy.data.meshes.new('Cylinder.011')
me_cylinder_011.from_pydata([(-8.933e-08, 0.2708, 1.417), (-8.933e-08, 0.2708, 1.688), (0.1354, 0.2345, 1.417), (0.1354, 0.2345, 1.688), (0.2345, 0.1354, 1.417), (0.2345, 0.1354, 1.688), (0.2708, -2.893e-08, 1.417), (0.2708, -8.489e-09, 1.688), (0.2345, -0.1354, 1.417), (0.2345, -0.1354, 1.688), (0.1354, -0.2345, 1.417), (0.1354, -0.2345, 1.688), (-4.844e-08, -0.2708, 1.417), (-4.844e-08, -0.2708, 1.688), (-0.1354, -0.2345, 1.417), (-0.1354, -0.2345, 1.688), (-0.2345, -0.1354, 1.417), (-0.2345, -0.1354, 1.688), (-0.2708, -1.43e-07, 1.417), (-0.2708, -1.226e-07, 1.688), (-0.2345, 0.1354, 1.417), (-0.2345, 0.1354, 1.688), (-0.1354, 0.2345, 1.417), (-0.1354, 0.2345, 1.688), (-1.313e-07, 0.1625, 2.094), (0.08124, 0.1407, 2.094), (0.1407, 0.08124, 2.094), (0.1625, -2.969e-08, 2.094), (0.1407, -0.08124, 2.094), (0.08124, -0.1407, 2.094), (-1.068e-07, -0.1625, 2.094), (-0.08124, -0.1407, 2.094), (-0.1407, -0.08124, 2.094), (-0.1625, -9.813e-08, 2.094), (-0.1407, 0.08124, 2.094), (-0.08124, 0.1407, 2.094), (1.033e-07, 0.1625, -1.833), (0.08124, 0.1407, -1.833), (0.1407, 0.08124, -1.833), (0.1625, -3.926e-08, -1.833), (0.1407, -0.08124, -1.833), (0.08124, -0.1407, -1.833), (1.278e-07, -0.1625, -1.833), (-0.08124, -0.1407, -1.833), (-0.1407, -0.08124, -1.833), (-0.1625, -1.077e-07, -1.833), (-0.1407, 0.08124, -1.833), (-0.08124, 0.1407, -1.833)], [], [(0, 1, 3, 2), (2, 3, 5, 4), (4, 5, 7, 6), (6, 7, 9, 8), (8, 9, 11, 10), (10, 11, 13, 12), (12, 13, 15, 14), (14, 15, 17, 16), (16, 17, 19, 18), (18, 19, 21, 20), (1, 23, 35, 24), (22, 23, 1, 0), (20, 21, 23, 22), (22, 0, 36, 47), (25, 24, 35, 34, 33, 32, 31, 30, 29, 28, 27, 26), (23, 21, 34, 35), (21, 19, 33, 34), (19, 17, 32, 33), (17, 15, 31, 32), (15, 13, 30, 31), (13, 11, 29, 30), (11, 9, 28, 29), (9, 7, 27, 28), (7, 5, 26, 27), (5, 3, 25, 26), (3, 1, 24, 25), (36, 37, 38, 39, 40, 41, 42, 43, 44, 45, 46, 47), (20, 22, 47, 46), (18, 20, 46, 45), (16, 18, 45, 44), (14, 16, 44, 43), (12, 14, 43, 42), (10, 12, 42, 41), (8, 10, 41, 40), (6, 8, 40, 39), (4, 6, 39, 38), (2, 4, 38, 37), (0, 2, 37, 36)])
me_cylinder_011.materials.append(mat_material_023)
me_cylinder_011.use_remesh_preserve_volume = False
me_cylinder_011.use_remesh_preserve_attributes = False
me_cylinder_011.use_mirror_vertex_groups = False
me_cylinder_011.update()
me_cube_035 = bpy.data.meshes.new('Cube.035')
me_cube_035.from_pydata([(0.0, 1.205, -0.2321), (0.0, 1.205, 0.2321), (0.0, -4.377, 0.6964), (0.0, -4.377, -0.6964), (1.64, -2.735, -0.2321), (1.64, -2.735, 0.2321), (0.5258, 1.205, 0.2321), (0.5258, 1.205, -0.2321), (-1.64, -2.735, -0.2321), (-1.64, -2.735, 0.2321), (-0.5258, 1.205, 0.2321), (-0.5258, 1.205, -0.2321), (-0.5258, -4.377, 0.6964), (-0.5258, -4.377, -0.6964), (-0.5883, 1.28, 0.6842), (-0.5883, -4.301, 1.148), (-1.702, -2.66, 0.6842), (-0.5883, 1.28, -0.6842), (-1.702, -2.66, -0.6842), (-0.5883, -4.301, -1.148), (0.5258, -4.377, 0.6964), (0.5258, -4.377, -0.6964), (0.5883, 1.28, 0.6842), (0.5883, -4.301, 1.148), (1.702, -2.66, 0.6842), (0.5883, 1.28, -0.6842), (1.702, -2.66, -0.6842), (0.5883, -4.301, -1.148)], [], [(5, 4, 7, 6), (3, 21, 20, 2), (1, 6, 7, 0), (20, 21, 4, 5), (0, 7, 21, 3), (9, 10, 11, 8), (2, 1, 10, 12), (1, 0, 11, 10), (0, 3, 13, 11), (3, 2, 12, 13), (5, 6, 22, 24), (23, 24, 22), (20, 5, 24, 23), (6, 20, 23, 22), (12, 9, 8, 13), (2, 20, 6, 1), (15, 14, 16), (10, 14, 15, 12), (9, 16, 14, 10), (12, 15, 16, 9), (18, 17, 19), (11, 17, 18, 8), (13, 19, 17, 11), (8, 18, 19, 13), (26, 27, 25), (7, 4, 26, 25), (21, 7, 25, 27), (4, 21, 27, 26)])
me_cube_035.materials.append(mat_material_024)
me_cube_035.use_remesh_preserve_volume = False
me_cube_035.use_remesh_preserve_attributes = False
me_cube_035.use_mirror_vertex_groups = False
me_cube_035.update()
me_cube_107 = bpy.data.meshes.new('Cube.107')
me_cube_107.from_pydata([(-0.8466, -0.6584, -1.0), (-0.5644, 1.53, -1.0), (2.0, 4.0, -1.0), (1.753, -0.6708, -1.0), (-0.8466, -0.6584, 1.0), (-0.5644, 1.53, 1.0), (2.0, 4.0, 1.0), (1.753, -0.6708, 1.0)], [], [(4, 5, 1, 0), (5, 6, 2, 1), (6, 7, 3, 2), (7, 4, 0, 3), (0, 1, 2, 3), (7, 6, 5, 4)])
me_cube_107.materials.append(mat_material_030)
me_cube_107.use_remesh_preserve_volume = False
me_cube_107.use_remesh_preserve_attributes = False
me_cube_107.use_mirror_vertex_groups = False
me_cube_107.update()
me_cube_108 = bpy.data.meshes.new('Cube.108')
me_cube_108.from_pydata([(-0.8466, -0.6584, -1.0), (-0.5644, 1.53, -1.0), (2.0, 4.0, -1.0), (1.753, -0.6708, -1.0), (-0.8466, -0.6584, 1.0), (-0.5644, 1.53, 1.0), (2.0, 4.0, 1.0), (1.753, -0.6708, 1.0)], [], [(4, 5, 1, 0), (5, 6, 2, 1), (6, 7, 3, 2), (7, 4, 0, 3), (0, 1, 2, 3), (7, 6, 5, 4)])
me_cube_108.materials.append(mat_material_026)
me_cube_108.use_remesh_preserve_volume = False
me_cube_108.use_remesh_preserve_attributes = False
me_cube_108.use_mirror_vertex_groups = False
me_cube_108.update()
me_cube_109 = bpy.data.meshes.new('Cube.109')
me_cube_109.from_pydata([(-0.8466, -0.6584, -1.0), (-0.5644, 1.53, -1.0), (2.0, 4.0, -1.0), (1.753, -0.6708, -1.0), (-0.8466, -0.6584, 1.0), (-0.5644, 1.53, 1.0), (2.0, 4.0, 1.0), (1.753, -0.6708, 1.0)], [], [(4, 5, 1, 0), (5, 6, 2, 1), (6, 7, 3, 2), (7, 4, 0, 3), (0, 1, 2, 3), (7, 6, 5, 4)])
me_cube_109.materials.append(mat_material_025)
me_cube_109.use_remesh_preserve_volume = False
me_cube_109.use_remesh_preserve_attributes = False
me_cube_109.use_mirror_vertex_groups = False
me_cube_109.update()
me_cube_122 = bpy.data.meshes.new('Cube.122')
me_cube_122.from_pydata([(-5.1, -3.9, -1.0), (-1.0, 1.0, -1.0), (1.0, 1.0, -1.0), (1.0, -6.0, -1.0), (-5.1, -3.9, 1.0), (-1.0, 1.0, 1.0), (1.0, 1.0, 1.0), (1.0, -6.0, 1.0)], [], [(4, 5, 1, 0), (5, 6, 2, 1), (6, 7, 3, 2), (7, 4, 0, 3), (0, 1, 2, 3), (7, 6, 5, 4)])
me_cube_122.materials.append(mat_material_031)
me_cube_122.use_remesh_preserve_volume = False
me_cube_122.use_remesh_preserve_attributes = False
me_cube_122.use_mirror_vertex_groups = False
me_cube_122.update()

# ---- objects
ob_cube_019 = bpy.data.objects.new('Cube.019', me_cube_044)
ob_point_007 = bpy.data.objects.new('Point.007', light_point_007)
ob_point_006 = bpy.data.objects.new('Point.006', light_point_006)
ob_point_005 = bpy.data.objects.new('Point.005', light_point_005)
ob_point_004 = bpy.data.objects.new('Point.004', light_point_004)
ob_point_003 = bpy.data.objects.new('Point.003', light_point_003)
ob_point_002 = bpy.data.objects.new('Point.002', light_point_002)
ob_point_001 = bpy.data.objects.new('Point.001', light_point_001)
ob_point = bpy.data.objects.new('Point', light_point)
ob_sun = bpy.data.objects.new('Sun', light_sun)
ob_camera = bpy.data.objects.new('Camera', cam_camera)
ob_cylinder = bpy.data.objects.new('Cylinder', me_cylinder)
ob_cube_020 = bpy.data.objects.new('Cube.020', me_cube_001)
ob_cube_018 = bpy.data.objects.new('Cube.018', me_cube_041)
ob_cube_017 = bpy.data.objects.new('Cube.017', me_cube_040)
ob_cube_016 = bpy.data.objects.new('Cube.016', me_cube_039)
ob_cube_015 = bpy.data.objects.new('Cube.015', me_cube_038)
ob_cube_014 = bpy.data.objects.new('Cube.014', me_cube_037)
ob_cube_013 = bpy.data.objects.new('Cube.013', me_cube_036)
ob_cube_012 = bpy.data.objects.new('Cube.012', me_cube_034)
ob_cube_011 = bpy.data.objects.new('Cube.011', me_cube_033)
ob_cube_010 = bpy.data.objects.new('Cube.010', me_cube_032)
ob_cube_009 = bpy.data.objects.new('Cube.009', me_cube_031)
ob_cylinder_003 = bpy.data.objects.new('Cylinder.003', me_cylinder_007)
ob_cube_007 = bpy.data.objects.new('Cube.007', me_cube_013)
ob_cube_006 = bpy.data.objects.new('Cube.006', me_cube_012)
ob_cube_005 = bpy.data.objects.new('Cube.005', me_cube_011)
ob_cube_004 = bpy.data.objects.new('Cube.004', me_cube_010)
ob_cube_003 = bpy.data.objects.new('Cube.003', me_cube_008)
ob_cube_002 = bpy.data.objects.new('Cube.002', me_cube_008)
ob_cylinder_002 = bpy.data.objects.new('Cylinder.002', me_cylinder_004)
ob_cube_001 = bpy.data.objects.new('Cube.001', me_cube_006)
ob_cube = bpy.data.objects.new('Cube', me_cube)
ob_cylinder_001 = bpy.data.objects.new('Cylinder.001', me_cylinder_003)
ob_cube_227 = bpy.data.objects.new('Cube.227', me_cube_009)
ob_cube_221 = bpy.data.objects.new('Cube.221', me_cube_014)
ob_cube_218 = bpy.data.objects.new('Cube.218', me_cube_022)
ob_cube_219 = bpy.data.objects.new('Cube.219', me_cube_021)
ob_cube_220 = bpy.data.objects.new('Cube.220', me_cube_020)
ob_cube_008 = bpy.data.objects.new('Cube.008', me_cube_019)
ob_cube_228 = bpy.data.objects.new('Cube.228', me_cube_018)
ob_cube_277 = bpy.data.objects.new('Cube.277', me_cube_017)
ob_cube_278 = bpy.data.objects.new('Cube.278', me_cube_016)
ob_cube_290 = bpy.data.objects.new('Cube.290', me_cube_015)
ob_cylinder_025 = bpy.data.objects.new('Cylinder.025', me_cylinder_005)
ob_cube_101 = bpy.data.objects.new('Cube.101', me_cube_103)
ob_cube_088 = bpy.data.objects.new('Cube.088', me_cube_090)
ob_cylinder_009 = bpy.data.objects.new('Cylinder.009', me_cylinder_011)
ob_cube_044 = bpy.data.objects.new('Cube.044', me_cube_035)
ob_cube_103 = bpy.data.objects.new('Cube.103', me_cube_107)
ob_cube_104 = bpy.data.objects.new('Cube.104', me_cube_108)
ob_cube_105 = bpy.data.objects.new('Cube.105', me_cube_109)
ob_cube_117 = bpy.data.objects.new('Cube.117', me_cube_122)

# ---- transforms, parenting, visibility, modifiers, constraints
ob_cube_019.location = (0.0, 3.804, 0.3303)
ob_cube_019.rotation_euler = (0.0, 1.096e-08, 3.142)
ob_cube_019.scale = (0.7345, 1.224, 1.836)
ob_cube_019.lineart.crease_threshold = 0.0
_m = ob_cube_019.modifiers.new('Bevel', 'BEVEL')
_m.width = 0.048
_m.width_pct = 0.048
_m.limit_method = 'NONE'
_m.angle_limit = 0.009139
_m.spread = 0.0
_m = ob_cube_019.modifiers.new('Array', 'ARRAY')
_m.count = 4
_m.use_constant_offset = True
_m.constant_offset_displace = (0.0, 0.36, 0.0)
_m.use_relative_offset = False
ob_point_007.location = (-17.64, 37.63, 27.05)
ob_point_007.lineart.crease_threshold = 0.0
ob_point_006.location = (-0.4628, -40.46, 27.05)
ob_point_006.lineart.crease_threshold = 0.0
ob_point_005.location = (16.01, 8.061, 27.05)
ob_point_005.lineart.crease_threshold = 0.0
ob_point_004.location = (16.42, -8.336, 27.05)
ob_point_004.lineart.crease_threshold = 0.0
ob_point_003.location = (-11.56, -30.88, 27.05)
ob_point_003.lineart.crease_threshold = 0.0
ob_point_002.location = (-23.55, -20.33, 27.05)
ob_point_002.lineart.crease_threshold = 0.0
ob_point_001.location = (-23.14, 0.4775, 27.05)
ob_point_001.lineart.crease_threshold = 0.0
ob_point.location = (-20.37, 20.26, 27.05)
ob_point.lineart.crease_threshold = 0.0
ob_sun.location = (15.0, -2.0, 18.0)
ob_sun.rotation_euler = (2.079e-08, 1.134, 0.8727)
ob_sun.lineart.crease_threshold = 0.0
ob_camera.location = (0.0, 2.444, 30.0)
ob_camera.lock_rotations_4d = False
ob_camera.empty_display_type = 'ARROWS'
ob_camera.color = (0.0, 0.0, 0.0, 0.0)
ob_camera.display_type = 'WIRE'
ob_camera.lineart.crease_threshold = 0.0
ob_cylinder.location = (0.0, 1.3, 0.0)
ob_cylinder.scale = (1.0, 1.0, 0.331)
ob_cylinder.lineart.crease_threshold = 0.0
_m = ob_cylinder.modifiers.new('Bevel', 'BEVEL')
_m.limit_method = 'NONE'
_m.spread = 0.0
ob_cube_020.location = (-0.996, 5.423, -0.02621)
ob_cube_020.rotation_euler = (0.0, -0.0, -1.571)
ob_cube_020.scale = (0.7345, 1.224, 1.836)
ob_cube_020.lineart.crease_threshold = 0.0
_m = ob_cube_020.modifiers.new('Bevel', 'BEVEL')
_m.width = 0.048
_m.width_pct = 0.048
_m.limit_method = 'NONE'
_m.angle_limit = 0.009139
_m.spread = 0.0
_m = ob_cube_020.modifiers.new('Array', 'ARRAY')
_m.use_constant_offset = True
_m.constant_offset_displace = (1.29, 0.0, 0.0)
_m.use_relative_offset = False
_m = ob_cube_020.modifiers.new('Mirror', 'MIRROR')
_m.mirror_object = ob_cylinder
ob_cube_018.location = (0.0, 7.018, 0.1043)
ob_cube_018.rotation_euler = (0.03098, -2.708e-09, 3.142)
ob_cube_018.scale = (0.7345, 1.224, 1.836)
ob_cube_018.lineart.crease_threshold = 0.0
_m = ob_cube_018.modifiers.new('Bevel', 'BEVEL')
_m.width = 0.048
_m.width_pct = 0.048
_m.limit_method = 'NONE'
_m.angle_limit = 0.009139
_m.spread = 0.0
_m = ob_cube_018.modifiers.new('Array', 'ARRAY')
_m.count = 4
_m.use_constant_offset = True
_m.constant_offset_displace = (0.0, 0.36, 0.0)
_m.use_relative_offset = False
ob_cube_017.location = (-2.253, 3.7, 0.008784)
ob_cube_017.rotation_euler = (0.0, -0.0, -1.752)
ob_cube_017.scale = (0.7345, 1.224, 1.836)
ob_cube_017.lineart.crease_threshold = 0.0
_m = ob_cube_017.modifiers.new('Bevel', 'BEVEL')
_m.width = 0.069
_m.width_pct = 0.069
_m.limit_method = 'NONE'
_m.angle_limit = 0.009139
_m.spread = 0.0
_m = ob_cube_017.modifiers.new('Mirror', 'MIRROR')
_m.mirror_object = ob_cylinder
ob_cube_016.location = (-1.504, 5.655, 0.008784)
ob_cube_016.rotation_euler = (0.0, 0.0, -2.155)
ob_cube_016.scale = (0.7345, 1.224, 1.836)
ob_cube_016.lineart.crease_threshold = 0.0
_m = ob_cube_016.modifiers.new('Bevel', 'BEVEL')
_m.width = 0.069
_m.width_pct = 0.069
_m.limit_method = 'NONE'
_m.angle_limit = 0.009139
_m.spread = 0.0
_m = ob_cube_016.modifiers.new('Array', 'ARRAY')
_m.count = 3
_m.use_constant_offset = True
_m.constant_offset_displace = (-1.09, 0.0, 0.0)
_m.use_relative_offset = False
_m = ob_cube_016.modifiers.new('Mirror', 'MIRROR')
_m.mirror_object = ob_cylinder
ob_cube_015.location = (-0.4214, 3.373, 0.9247)
ob_cube_015.rotation_euler = (0.0, -0.0, 1.274)
ob_cube_015.scale = (-0.7396, -0.7396, -0.2219)
ob_cube_015.lineart.crease_threshold = 0.0
_m = ob_cube_015.modifiers.new('Bevel', 'BEVEL')
_m.width = 0.138
_m.width_pct = 0.138
_m.limit_method = 'NONE'
_m.angle_limit = 0.009139
_m.spread = 0.0
_m = ob_cube_015.modifiers.new('Mirror', 'MIRROR')
_m.mirror_object = ob_cylinder
ob_cube_014.location = (-0.4752, 2.742, 0.9247)
ob_cube_014.rotation_euler = (0.0, -0.0, 1.103)
ob_cube_014.scale = (-0.7396, -0.7396, -0.2219)
ob_cube_014.lineart.crease_threshold = 0.0
_m = ob_cube_014.modifiers.new('Bevel', 'BEVEL')
_m.width = 0.138
_m.width_pct = 0.138
_m.limit_method = 'NONE'
_m.angle_limit = 0.009139
_m.spread = 0.0
_m = ob_cube_014.modifiers.new('Mirror', 'MIRROR')
_m.mirror_object = ob_cylinder
ob_cube_013.location = (-0.4989, 2.083, 0.9247)
ob_cube_013.rotation_euler = (0.0, -0.0, 1.224)
ob_cube_013.scale = (-0.7396, -0.7396, -0.2219)
ob_cube_013.lineart.crease_threshold = 0.0
_m = ob_cube_013.modifiers.new('Bevel', 'BEVEL')
_m.width = 0.138
_m.width_pct = 0.138
_m.limit_method = 'NONE'
_m.angle_limit = 0.009139
_m.spread = 0.0
_m = ob_cube_013.modifiers.new('Mirror', 'MIRROR')
_m.mirror_object = ob_cylinder
ob_cube_012.location = (-1.533, 2.012, -0.05974)
ob_cube_012.rotation_euler = (0.0, -0.0, -1.571)
ob_cube_012.scale = (0.7345, 1.224, 1.836)
ob_cube_012.lineart.crease_threshold = 0.0
_m = ob_cube_012.modifiers.new('Bevel', 'BEVEL')
_m.width = 0.048
_m.width_pct = 0.048
_m.limit_method = 'NONE'
_m.angle_limit = 0.009139
_m.spread = 0.0
_m = ob_cube_012.modifiers.new('Array', 'ARRAY')
_m.use_constant_offset = True
_m.constant_offset_displace = (1.29, 0.0, 0.0)
_m.use_relative_offset = False
_m = ob_cube_012.modifiers.new('Mirror', 'MIRROR')
_m.mirror_object = ob_cylinder
ob_cube_011.location = (-0.9377, 4.076, 0.03349)
ob_cube_011.rotation_euler = (0.0, 0.0, -1.818)
ob_cube_011.scale = (0.7345, 1.224, 1.836)
ob_cube_011.lineart.crease_threshold = 0.0
_m = ob_cube_011.modifiers.new('Bevel', 'BEVEL')
_m.width = 0.048
_m.width_pct = 0.048
_m.limit_method = 'NONE'
_m.angle_limit = 0.009139
_m.spread = 0.0
_m = ob_cube_011.modifiers.new('Array', 'ARRAY')
_m.use_constant_offset = True
_m.constant_offset_displace = (1.29, 0.0, 0.0)
_m.use_relative_offset = False
_m = ob_cube_011.modifiers.new('Mirror', 'MIRROR')
_m.mirror_object = ob_cylinder
ob_cube_010.location = (-0.8068, 5.877, -0.05974)
ob_cube_010.rotation_euler = (0.0, -0.0, -1.571)
ob_cube_010.scale = (0.7345, 1.224, 1.836)
ob_cube_010.lineart.crease_threshold = 0.0
_m = ob_cube_010.modifiers.new('Bevel', 'BEVEL')
_m.width = 0.048
_m.width_pct = 0.048
_m.limit_method = 'NONE'
_m.angle_limit = 0.009139
_m.spread = 0.0
_m = ob_cube_010.modifiers.new('Array', 'ARRAY')
_m.use_constant_offset = True
_m.constant_offset_displace = (1.29, 0.0, 0.0)
_m.use_relative_offset = False
_m = ob_cube_010.modifiers.new('Mirror', 'MIRROR')
_m.mirror_object = ob_cylinder
ob_cube_009.location = (1.437, 2.419, 0.0)
ob_cube_009.lineart.crease_threshold = 0.0
_m = ob_cube_009.modifiers.new('Bevel', 'BEVEL')
_m.limit_method = 'NONE'
_m.angle_limit = 0.009139
_m.spread = 0.0
_m = ob_cube_009.modifiers.new('Mirror', 'MIRROR')
_m.mirror_object = ob_cylinder
ob_cylinder_003.location = (-1.966, 4.481, -0.09686)
ob_cylinder_003.rotation_euler = (1.571, 2.22e-16, -3.142)
ob_cylinder_003.lineart.crease_threshold = 0.0
_m = ob_cylinder_003.modifiers.new('Bevel', 'BEVEL')
_m.limit_method = 'NONE'
_m.spread = 0.0
_m = ob_cylinder_003.modifiers.new('Mirror', 'MIRROR')
_m.mirror_object = ob_cylinder
ob_cube_007.location = (-0.7458, -2.59, 0.008784)
ob_cube_007.rotation_euler = (0.0, -0.0, -0.8727)
ob_cube_007.scale = (0.7345, 1.224, 1.836)
ob_cube_007.lineart.crease_threshold = 0.0
_m = ob_cube_007.modifiers.new('Bevel', 'BEVEL')
_m.width = 0.069
_m.width_pct = 0.069
_m.limit_method = 'NONE'
_m.angle_limit = 0.009139
_m.spread = 0.0
_m = ob_cube_007.modifiers.new('Mirror', 'MIRROR')
_m.mirror_object = ob_cylinder
ob_cube_006.location = (-1.212, -2.035, 0.008784)
ob_cube_006.rotation_euler = (0.0, -0.0, -0.8727)
ob_cube_006.scale = (0.7345, 1.224, 1.836)
ob_cube_006.lineart.crease_threshold = 0.0
_m = ob_cube_006.modifiers.new('Bevel', 'BEVEL')
_m.width = 0.069
_m.width_pct = 0.069
_m.limit_method = 'NONE'
_m.angle_limit = 0.009139
_m.spread = 0.0
_m = ob_cube_006.modifiers.new('Mirror', 'MIRROR')
_m.mirror_object = ob_cylinder
ob_cube_005.location = (-1.738, -1.407, 0.008784)
ob_cube_005.rotation_euler = (0.0, -0.0, -0.8727)
ob_cube_005.scale = (0.7345, 1.224, 1.836)
ob_cube_005.lineart.crease_threshold = 0.0
_m = ob_cube_005.modifiers.new('Bevel', 'BEVEL')
_m.width = 0.069
_m.width_pct = 0.069
_m.limit_method = 'NONE'
_m.angle_limit = 0.009139
_m.spread = 0.0
_m = ob_cube_005.modifiers.new('Mirror', 'MIRROR')
_m.mirror_object = ob_cylinder
ob_cube_004.location = (-2.115, -0.7275, 0.008784)
ob_cube_004.rotation_euler = (0.0, 0.0, -1.222)
ob_cube_004.scale = (0.7345, 1.224, 1.836)
ob_cube_004.lineart.crease_threshold = 0.0
_m = ob_cube_004.modifiers.new('Bevel', 'BEVEL')
_m.width = 0.069
_m.width_pct = 0.069
_m.limit_method = 'NONE'
_m.angle_limit = 0.009139
_m.spread = 0.0
_m = ob_cube_004.modifiers.new('Mirror', 'MIRROR')
_m.mirror_object = ob_cylinder
ob_cube_003.location = (-1.358, -1.726, 0.0)
ob_cube_003.lineart.crease_threshold = 0.0
_m = ob_cube_003.modifiers.new('Bevel', 'BEVEL')
_m.width = 0.075
_m.width_pct = 0.075
_m.limit_method = 'NONE'
_m.spread = 0.0
_m = ob_cube_003.modifiers.new('Mirror', 'MIRROR')
_m.mirror_object = ob_cylinder
ob_cube_002.location = (-2.059, -1.756, 0.0)
ob_cube_002.lineart.crease_threshold = 0.0
_m = ob_cube_002.modifiers.new('Bevel', 'BEVEL')
_m.width = 0.075
_m.width_pct = 0.075
_m.limit_method = 'NONE'
_m.spread = 0.0
_m = ob_cube_002.modifiers.new('Mirror', 'MIRROR')
_m.mirror_object = ob_cylinder
ob_cylinder_002.location = (-1.768, -2.379, 0.0)
ob_cylinder_002.rotation_euler = (1.571, -0.0, 0.0)
ob_cylinder_002.lineart.crease_threshold = 0.0
_m = ob_cylinder_002.modifiers.new('Bevel', 'BEVEL')
_m.width = 0.075
_m.width_pct = 0.075
_m.limit_method = 'NONE'
_m.spread = 0.0
_m = ob_cylinder_002.modifiers.new('Mirror', 'MIRROR')
_m.mirror_object = ob_cylinder
ob_cube_001.location = (-1.522, -1.971, 4.728e-08)
ob_cube_001.rotation_euler = (0.0, -0.0, 0.6839)
ob_cube_001.lineart.crease_threshold = 0.0
_m = ob_cube_001.modifiers.new('Bevel', 'BEVEL')
_m.width = 0.075
_m.width_pct = 0.075
_m.limit_method = 'NONE'
_m.spread = 0.0
_m = ob_cube_001.modifiers.new('Mirror', 'MIRROR')
_m.mirror_object = ob_cylinder
ob_cube.location = (-0.6513, -1.903, 0.0)
ob_cube.lineart.crease_threshold = 0.0
_m = ob_cube.modifiers.new('Bevel', 'BEVEL')
_m.width = 0.075
_m.width_pct = 0.075
_m.limit_method = 'NONE'
_m.spread = 0.0
_m = ob_cube.modifiers.new('Mirror', 'MIRROR')
_m.mirror_object = ob_cylinder
ob_cylinder_001.location = (0.0, -2.369, 0.0)
ob_cylinder_001.rotation_euler = (1.571, -0.0, 0.0)
ob_cylinder_001.lineart.crease_threshold = 0.0
_m = ob_cylinder_001.modifiers.new('Bevel', 'BEVEL')
_m.width = 0.075
_m.width_pct = 0.075
_m.limit_method = 'NONE'
_m.spread = 0.0
ob_cube_227.location = (-2.236, 0.03967, 0.008784)
ob_cube_227.rotation_euler = (0.0, -0.0, -1.571)
ob_cube_227.scale = (0.7345, 1.224, 1.836)
ob_cube_227.lineart.crease_threshold = 0.0
_m = ob_cube_227.modifiers.new('Bevel', 'BEVEL')
_m.width = 0.069
_m.width_pct = 0.069
_m.limit_method = 'NONE'
_m.angle_limit = 0.009139
_m.spread = 0.0
_m = ob_cube_227.modifiers.new('Mirror', 'MIRROR')
_m.mirror_object = ob_cylinder
ob_cube_221.location = (1.299, -0.6739, 0.4751)
ob_cube_221.rotation_euler = (0.0, 0.0, -2.085)
ob_cube_221.scale = (0.6956, -0.6956, 0.6956)
ob_cube_221.lineart.crease_threshold = 0.0
_m = ob_cube_221.modifiers.new('Bevel', 'BEVEL')
_m.limit_method = 'NONE'
_m.angle_limit = 0.009139
_m.spread = 0.0
_m = ob_cube_221.modifiers.new('Mirror', 'MIRROR')
_m.mirror_object = ob_cylinder
ob_cube_218.location = (-5.012, 0.9188, -0.2337)
ob_cube_218.rotation_euler = (0.0, -0.0, 2.734)
ob_cube_218.scale = (0.6956, -0.6956, 1.391)
ob_cube_218.lineart.crease_threshold = 0.0
_m = ob_cube_218.modifiers.new('Bevel', 'BEVEL')
_m.width = 0.069
_m.width_pct = 0.069
_m.limit_method = 'NONE'
_m.angle_limit = 0.009139
_m.spread = 0.0
_m = ob_cube_218.modifiers.new('Mirror', 'MIRROR')
_m.mirror_object = ob_cylinder
ob_cube_219.location = (-5.012, 0.9188, -0.2337)
ob_cube_219.rotation_euler = (0.0, -0.0, 0.4342)
ob_cube_219.scale = (-0.6956, -0.6956, 1.391)
ob_cube_219.lineart.crease_threshold = 0.0
_m = ob_cube_219.modifiers.new('Bevel', 'BEVEL')
_m.width = 0.069
_m.width_pct = 0.069
_m.limit_method = 'NONE'
_m.angle_limit = 0.009139
_m.spread = 0.0
_m = ob_cube_219.modifiers.new('Mirror', 'MIRROR')
_m.mirror_object = ob_cylinder
ob_cube_220.location = (-5.012, 0.9188, -0.2337)
ob_cube_220.rotation_euler = (0.0, -0.0, 2.713)
ob_cube_220.scale = (0.6956, -0.6956, 0.6956)
ob_cube_220.lineart.crease_threshold = 0.0
_m = ob_cube_220.modifiers.new('Bevel', 'BEVEL')
_m.limit_method = 'NONE'
_m.angle_limit = 0.009139
_m.spread = 0.0
_m = ob_cube_220.modifiers.new('Mirror', 'MIRROR')
_m.mirror_object = ob_cylinder
ob_cube_008.location = (-5.012, 0.9188, -0.2337)
ob_cube_008.rotation_euler = (0.0, -0.0, 0.4199)
ob_cube_008.scale = (0.6956, -0.6956, 0.6956)
ob_cube_008.lineart.crease_threshold = 0.0
_m = ob_cube_008.modifiers.new('Bevel', 'BEVEL')
_m.limit_method = 'NONE'
_m.angle_limit = 0.009139
_m.spread = 0.0
_m = ob_cube_008.modifiers.new('Mirror', 'MIRROR')
_m.mirror_object = ob_cylinder
ob_cube_228.location = (-6.628, 0.9188, -0.6459)
ob_cube_228.rotation_euler = (0.0, -0.0, -1.571)
ob_cube_228.scale = (0.7345, 1.224, 1.836)
ob_cube_228.lineart.crease_threshold = 0.0
_m = ob_cube_228.modifiers.new('Bevel', 'BEVEL')
_m.limit_method = 'NONE'
_m.angle_limit = 0.009139
_m.spread = 0.0
_m = ob_cube_228.modifiers.new('Mirror', 'MIRROR')
_m.mirror_object = ob_cylinder
ob_cube_277.location = (-6.239, 0.2106, 0.8712)
ob_cube_277.scale = (1.321, 0.7926, 1.321)
ob_cube_277.lineart.crease_threshold = 0.0
_m = ob_cube_277.modifiers.new('Bevel', 'BEVEL')
_m.limit_method = 'NONE'
_m.angle_limit = 0.009139
_m.spread = 0.0
_m = ob_cube_277.modifiers.new('Mirror', 'MIRROR')
_m.mirror_object = ob_cylinder
ob_cube_278.location = (-6.239, -1.708, 1.697)
ob_cube_278.rotation_euler = (0.0, 0.0, 3.142)
ob_cube_278.scale = (0.6005, 0.3603, 0.6005)
ob_cube_278.lineart.crease_threshold = 0.0
_m = ob_cube_278.modifiers.new('Bevel', 'BEVEL')
_m.width = 0.2
_m.width_pct = 0.2
_m.limit_method = 'NONE'
_m.angle_limit = 0.009139
_m.spread = 0.0
_m = ob_cube_278.modifiers.new('Mirror', 'MIRROR')
_m.mirror_object = ob_cylinder
ob_cube_290.location = (-5.012, 0.9188, -0.9154)
ob_cube_290.rotation_euler = (0.0, -0.0, 1.571)
ob_cube_290.scale = (-0.7396, -0.7396, -0.2219)
ob_cube_290.lineart.crease_threshold = 0.0
_m = ob_cube_290.modifiers.new('Bevel', 'BEVEL')
_m.width = 0.2
_m.width_pct = 0.2
_m.limit_method = 'NONE'
_m.angle_limit = 0.009139
_m.spread = 0.0
_m = ob_cube_290.modifiers.new('Mirror', 'MIRROR')
_m.mirror_object = ob_cylinder
ob_cylinder_025.location = (-5.012, 0.9188, -0.2337)
ob_cylinder_025.scale = (5.356, 5.356, 0.4499)
ob_cylinder_025.lineart.crease_threshold = 0.0
_m = ob_cylinder_025.modifiers.new('Mirror', 'MIRROR')
_m.mirror_object = ob_cylinder
ob_cube_101.location = (-0.01392, 1.359, 0.8687)
ob_cube_101.scale = (1.3, 1.3, 0.78)
ob_cube_101.lineart.crease_threshold = 0.0
_m = ob_cube_101.modifiers.new('Subsurf', 'SUBSURF')
_m.uv_smooth = 'PRESERVE_CORNERS'
_m.quality = 2
_m.levels = 2
_m.show_only_control_edges = False
_m = ob_cube_101.modifiers.new('Bevel', 'BEVEL')
_m.width = 0.02
_m.width_pct = 0.02
_m.limit_method = 'NONE'
_m.spread = 0.0
ob_cube_088.location = (-0.04729, 0.1358, 0.9073)
ob_cube_088.scale = (1.76, 1.76, 1.76)
ob_cube_088.lineart.crease_threshold = 0.0
_m = ob_cube_088.modifiers.new('Bevel', 'BEVEL')
_m.width = 0.041
_m.width_pct = 0.041
_m.limit_method = 'NONE'
_m.spread = 0.0
ob_cylinder_009.location = (-0.9491, 6.055, -0.09686)
ob_cylinder_009.rotation_euler = (1.571, 2.22e-16, -3.142)
ob_cylinder_009.lineart.crease_threshold = 0.0
_m = ob_cylinder_009.modifiers.new('Bevel', 'BEVEL')
_m.limit_method = 'NONE'
_m.spread = 0.0
_m = ob_cylinder_009.modifiers.new('Mirror', 'MIRROR')
_m.mirror_object = ob_cylinder
ob_cube_044.location = (0.0, 3.098, 0.657)
ob_cube_044.scale = (0.7, 0.7, 0.56)
ob_cube_044.lineart.crease_threshold = 0.0
_m = ob_cube_044.modifiers.new('Bevel', 'BEVEL')
_m.width = 0.098
_m.width_pct = 0.098
_m.limit_method = 'NONE'
_m.spread = 0.0
ob_cube_103.location = (-1.621, -0.812, 1.082)
ob_cube_103.rotation_euler = (2.585e-07, -5.061, 0.1851)
ob_cube_103.scale = (0.2621, 0.2621, 0.05242)
ob_cube_103.lineart.crease_threshold = 0.0
_m = ob_cube_103.modifiers.new('Bevel', 'BEVEL')
_m.width = 0.3
_m.width_pct = 0.3
_m.limit_method = 'NONE'
_m.spread = 0.0
_m = ob_cube_103.modifiers.new('Mirror', 'MIRROR')
_m.mirror_object = ob_cylinder
ob_cube_104.location = (-1.377, -0.6865, 1.082)
ob_cube_104.rotation_euler = (6.394e-07, -4.887, 0.1851)
ob_cube_104.scale = (0.2621, 0.2621, 0.05242)
ob_cube_104.lineart.crease_threshold = 0.0
_m = ob_cube_104.modifiers.new('Bevel', 'BEVEL')
_m.width = 0.3
_m.width_pct = 0.3
_m.limit_method = 'NONE'
_m.spread = 0.0
_m = ob_cube_104.modifiers.new('Mirror', 'MIRROR')
_m.mirror_object = ob_cylinder
ob_cube_105.location = (-1.864, -0.9375, 0.9505)
ob_cube_105.rotation_euler = (5.565e-08, -5.498, 0.1851)
ob_cube_105.scale = (0.2621, 0.2621, 0.05242)
ob_cube_105.lineart.crease_threshold = 0.0
_m = ob_cube_105.modifiers.new('Bevel', 'BEVEL')
_m.width = 0.3
_m.width_pct = 0.3
_m.limit_method = 'NONE'
_m.spread = 0.0
_m = ob_cube_105.modifiers.new('Mirror', 'MIRROR')
_m.mirror_object = ob_cylinder
ob_cube_117.location = (-1.474, 5.486, -0.05794)
ob_cube_117.rotation_euler = (0.0, -0.0, -0.05404)
ob_cube_117.scale = (0.2991, 0.2991, 0.05981)
ob_cube_117.lineart.crease_threshold = 0.0
_m = ob_cube_117.modifiers.new('Bevel', 'BEVEL')
_m.limit_method = 'NONE'
_m.spread = 0.0
_m = ob_cube_117.modifiers.new('Mirror', 'MIRROR')
_m.mirror_object = ob_cylinder

# ---- collection membership
col_collection_1.objects.link(ob_cube_019)
col_collection_1.objects.link(ob_point_007)
col_collection_1.objects.link(ob_point_006)
col_collection_1.objects.link(ob_point_005)
col_collection_1.objects.link(ob_point_004)
col_collection_1.objects.link(ob_point_003)
col_collection_1.objects.link(ob_point_002)
col_collection_1.objects.link(ob_point_001)
col_collection_1.objects.link(ob_point)
col_collection_1.objects.link(ob_sun)
col_collection_1.objects.link(ob_camera)
col_collection_1.objects.link(ob_cylinder)
col_collection_1.objects.link(ob_cube_020)
col_collection_1.objects.link(ob_cube_018)
col_collection_1.objects.link(ob_cube_017)
col_collection_1.objects.link(ob_cube_016)
col_collection_1.objects.link(ob_cube_015)
col_collection_1.objects.link(ob_cube_014)
col_collection_1.objects.link(ob_cube_013)
col_collection_1.objects.link(ob_cube_012)
col_collection_1.objects.link(ob_cube_011)
col_collection_1.objects.link(ob_cube_010)
col_collection_1.objects.link(ob_cube_009)
col_collection_1.objects.link(ob_cylinder_003)
col_collection_1.objects.link(ob_cube_007)
col_collection_1.objects.link(ob_cube_006)
col_collection_1.objects.link(ob_cube_005)
col_collection_1.objects.link(ob_cube_004)
col_collection_1.objects.link(ob_cube_003)
col_collection_1.objects.link(ob_cube_002)
col_collection_1.objects.link(ob_cylinder_002)
col_collection_1.objects.link(ob_cube_001)
col_collection_1.objects.link(ob_cube)
col_collection_1.objects.link(ob_cylinder_001)
col_collection_1.objects.link(ob_cube_227)
col_collection_1.objects.link(ob_cube_221)
col_collection_1.objects.link(ob_cube_218)
col_collection_1.objects.link(ob_cube_219)
col_collection_1.objects.link(ob_cube_220)
col_collection_1.objects.link(ob_cube_008)
col_collection_1.objects.link(ob_cube_228)
col_collection_1.objects.link(ob_cube_277)
col_collection_1.objects.link(ob_cube_278)
col_collection_1.objects.link(ob_cube_290)
col_collection_1.objects.link(ob_cylinder_025)
col_collection_1.objects.link(ob_cube_101)
col_collection_1.objects.link(ob_cube_088)
col_collection_1.objects.link(ob_cylinder_009)
col_collection_1.objects.link(ob_cube_044)
col_collection_1.objects.link(ob_cube_103)
col_collection_1.objects.link(ob_cube_104)
col_collection_1.objects.link(ob_cube_105)
col_collection_1.objects.link(ob_cube_117)

# ---- scene / render settings (as saved in the file)
scene.camera = ob_camera
scene.frame_start = 1; scene.frame_end = 250; scene.frame_set(3)
scene.render.engine = 'BLENDER_EEVEE_NEXT'
scene.render.image_settings.compression = 90
scene.render.resolution_x = 340
scene.render.resolution_y = 400
scene.render.dither_intensity = 0.0
scene.render.film_transparent = True
scene.cycles.use_denoising = False
scene.cycles.samples = 10
scene.cycles.sampling_pattern = 'TABULATED_SOBOL'
scene.cycles.light_sampling_threshold = 0.0
scene.cycles.use_adaptive_sampling = False
scene.cycles.use_light_tree = False
scene.cycles.blur_glossy = 0.0
scene.cycles.volume_bounces = 1
scene.cycles.pixel_filter_type = 'GAUSSIAN'
scene.cycles.sample_clamp_indirect = 0.0
scene.view_settings.view_transform = 'Standard'
bpy.context.view_layer.update()
